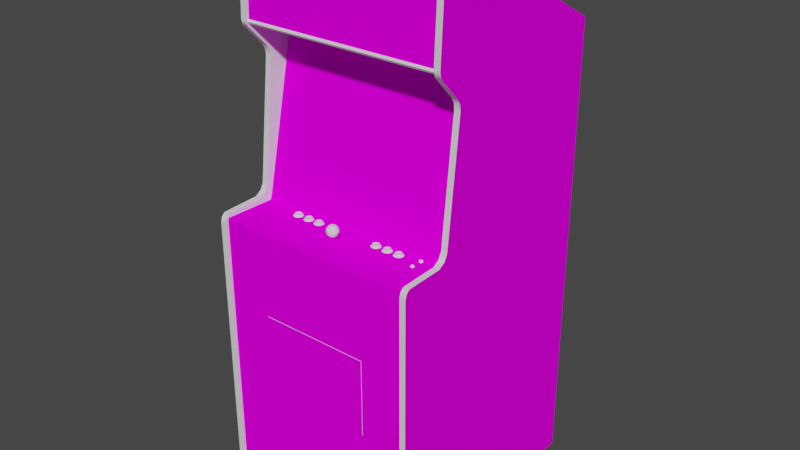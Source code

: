 # Source: bankp.blend  (saved by Blender 2.93.20; exported with 4.5.12 LTS)
import bpy
from mathutils import Matrix  # noqa: F401  (used for matrix-valued properties, if any)

bpy.ops.wm.read_factory_settings(use_empty=True)
scene = bpy.context.scene
scene.name = 'Scene'

# ---- images (referenced by path relative to the original .blend; pixels are not part of the script)
import os
ASSET_DIR = os.environ.get("B2B_ASSET_DIR", "")  # directory of the original .blend (textures are referenced by path, not embedded)
HERE = os.path.dirname(os.path.abspath(__file__))  # packed textures are extracted next to this script under _unpacked/

def load_image(name, relpath, width, height, colorspace="sRGB"):
    """Load a texture the original file referenced (path relative to the .blend, or extracted next to this script)."""
    p = next((c for c in (os.path.join(HERE, relpath), os.path.join(ASSET_DIR, relpath)) if relpath and os.path.exists(c)), "")
    if p:
        img = bpy.data.images.load(p, check_existing=True)
        img.name = name
    else:  # same state as the original file: an image datablock whose file is absent (Cycles renders it pink)
        img = bpy.data.images.new(name, width, height)
        img.source = "FILE"
        img.filepath = "//" + (relpath or name)
    img.colorspace_settings.name = colorspace
    return img
img_01bankpmarqueemap_tiff = load_image('01bankpmarqueemap.TIFF', '01bankpmarqueemap.TIFF', 1024, 1024, 'sRGB')
img_02bankpscreenmap_tiff = load_image('02bankpscreenmap.TIFF', '02bankpscreenmap.TIFF', 1024, 1024, 'sRGB')
img_bankpalphabezelmap_tiff = load_image('bankpalphabezelmap.TIFF', 'bankpalphabezelmap.TIFF', 1024, 1024, 'sRGB')
img_bankpsidemap_tiff = load_image('bankpsidemap.TIFF', 'bankpsidemap.TIFF', 1024, 1024, 'sRGB')
img_bankpcpoplusmap_tiff = load_image('bankpcpoplusmap.TIFF', 'bankpcpoplusmap.TIFF', 1024, 1024, 'sRGB')

# ---- materials (node trees are filled in below, after node groups)
mat_01bankpmarquee = bpy.data.materials.new('01bankpmarquee')
mat_01bankpmarquee.use_transparent_shadow = False
mat_01bankpmarquee.roughness = 0.8807
mat_01bankpmarquee.specular_intensity = 0.0
mat_02bankpscreen = bpy.data.materials.new('02bankpscreen')
mat_02bankpscreen.use_transparent_shadow = False
mat_02bankpscreen.roughness = 0.8807
mat_02bankpscreen.specular_intensity = 0.0
mat_bankpalphabezel = bpy.data.materials.new('bankpalphabezel')
mat_bankpalphabezel.use_transparent_shadow = False
mat_bankpalphabezel.roughness = 0.8807
mat_bankpalphabezel.specular_intensity = 0.0
mat_bankpshinyblack = bpy.data.materials.new('bankpshinyblack')
mat_bankpshinyblack.use_transparent_shadow = False
mat_bankpshinyblack.roughness = 0.8114
mat_bankpshinyblack.specular_intensity = 0.6745
mat_bankpside = bpy.data.materials.new('bankpside')
mat_bankpside.use_transparent_shadow = False
mat_bankpside.roughness = 0.8807
mat_bankpside.specular_intensity = 0.0
mat_bankpcpoplus = bpy.data.materials.new('bankpcpoplus')
mat_bankpcpoplus.use_transparent_shadow = False
mat_bankpcpoplus.roughness = 0.8807
mat_bankpcpoplus.specular_intensity = 0.0
mat_bankpshinyred = bpy.data.materials.new('bankpshinyred')
mat_bankpshinyred.use_transparent_shadow = False
mat_bankpshinyred.roughness = 0.7934
mat_bankpshinyred.specular_intensity = 0.6902

# ---- node groups
ng_auto_smooth = bpy.data.node_groups.new('Auto Smooth', 'GeometryNodeTree')
_s = ng_auto_smooth.interface.new_socket(name='Geometry', in_out='OUTPUT', socket_type='NodeSocketGeometry')
_s = ng_auto_smooth.interface.new_socket(name='Geometry', in_out='INPUT', socket_type='NodeSocketGeometry')
_s = ng_auto_smooth.interface.new_socket(name='Angle', in_out='INPUT', socket_type='NodeSocketFloat')
_s.subtype = 'ANGLE'
_s.min_value = 0.0
_s.max_value = 3.142
ng_auto_smooth.is_modifier = True
_N = ng_auto_smooth.nodes; _L = ng_auto_smooth.links
n0 = _N.new('NodeGroupOutput'); n0.name = 'Group Output'; n0.location = (480, -100)
n1 = _N.new('NodeGroupInput'); n1.name = 'Group Input'; n1.location = (-420, -300)
n2 = _N.new('NodeGroupInput'); n2.name = 'Group Input.001'; n2.location = (-60, -100)
n3 = _N.new('GeometryNodeSetShadeSmooth'); n3.name = 'Set Shade Smooth'; n3.location = (120, -100)
n3.domain = 'EDGE'
n4 = _N.new('GeometryNodeSetShadeSmooth'); n4.name = 'Set Shade Smooth.001'; n4.location = (300, -100)
n5 = _N.new('GeometryNodeInputMeshEdgeAngle'); n5.name = 'Edge Angle'; n5.location = (-420, -220)
n6 = _N.new('GeometryNodeInputEdgeSmooth'); n6.name = 'Is Edge Smooth'; n6.location = (-60, -160)
n7 = _N.new('GeometryNodeInputShadeSmooth'); n7.name = 'Is Face Smooth'; n7.location = (-240, -340)
n8 = _N.new('FunctionNodeBooleanMath'); n8.name = 'Boolean Math'; n8.location = (-60, -220)
n9 = _N.new('FunctionNodeCompare'); n9.name = 'Compare'; n9.location = (-240, -180)
n9.operation = 'LESS_EQUAL'
_L.new(n5.outputs[0], n9.inputs[0])
_L.new(n4.outputs[0], n0.inputs[0])
_L.new(n1.outputs[1], n9.inputs[1])
_L.new(n9.outputs[0], n8.inputs[0])
_L.new(n7.outputs[0], n8.inputs[1])
_L.new(n2.outputs[0], n3.inputs[0])
_L.new(n6.outputs[0], n3.inputs[1])
_L.new(n3.outputs[0], n4.inputs[0])
_L.new(n8.outputs[0], n3.inputs[2])
n0.is_active_output = True

# ---- material node trees
mat_01bankpmarquee.use_nodes = True; mat_01bankpmarquee.node_tree.nodes.clear()
_N = mat_01bankpmarquee.node_tree.nodes; _L = mat_01bankpmarquee.node_tree.links
n0 = _N.new('ShaderNodeBsdfPrincipled'); n0.name = 'Principled BSDF'; n0.location = (10, 300)
n0.distribution = 'GGX'
n0.subsurface_method = 'BURLEY'
n0.inputs[2].default_value = 0.8807
n0.inputs[3].default_value = 1.45
n0.inputs[13].default_value = 0.0
n0.inputs[27].default_value = (0.0, 0.0, 0.0, 1.0)
n0.inputs[28].default_value = 1.0
n1 = _N.new('ShaderNodeOutputMaterial'); n1.name = 'Material Output'; n1.location = (300, 300)
n2 = _N.new('ShaderNodeTexImage'); n2.name = 'Image Texture'; n2.location = (-300, 600)
n2.image = img_01bankpmarqueemap_tiff
_L.new(n0.outputs[0], n1.inputs[0])
_L.new(n2.outputs[0], n0.inputs[0])
n1.is_active_output = True
mat_02bankpscreen.use_nodes = True; mat_02bankpscreen.node_tree.nodes.clear()
_N = mat_02bankpscreen.node_tree.nodes; _L = mat_02bankpscreen.node_tree.links
n0 = _N.new('ShaderNodeBsdfPrincipled'); n0.name = 'Principled BSDF'; n0.location = (10, 300)
n0.distribution = 'GGX'
n0.subsurface_method = 'BURLEY'
n0.inputs[2].default_value = 0.8807
n0.inputs[3].default_value = 1.45
n0.inputs[13].default_value = 0.0
n0.inputs[27].default_value = (0.0, 0.0, 0.0, 1.0)
n0.inputs[28].default_value = 1.0
n1 = _N.new('ShaderNodeOutputMaterial'); n1.name = 'Material Output'; n1.location = (300, 300)
n2 = _N.new('ShaderNodeTexImage'); n2.name = 'Image Texture'; n2.location = (-300, 600)
n2.image = img_02bankpscreenmap_tiff
_L.new(n0.outputs[0], n1.inputs[0])
_L.new(n2.outputs[0], n0.inputs[0])
n1.is_active_output = True
mat_bankpalphabezel.use_nodes = True; mat_bankpalphabezel.node_tree.nodes.clear()
_N = mat_bankpalphabezel.node_tree.nodes; _L = mat_bankpalphabezel.node_tree.links
n0 = _N.new('ShaderNodeBsdfPrincipled'); n0.name = 'Principled BSDF'; n0.location = (10, 300)
n0.distribution = 'GGX'
n0.subsurface_method = 'BURLEY'
n0.inputs[2].default_value = 0.8807
n0.inputs[3].default_value = 1.45
n0.inputs[13].default_value = 0.0
n0.inputs[27].default_value = (0.0, 0.0, 0.0, 1.0)
n0.inputs[28].default_value = 1.0
n1 = _N.new('ShaderNodeOutputMaterial'); n1.name = 'Material Output'; n1.location = (300, 300)
n2 = _N.new('ShaderNodeTexImage'); n2.name = 'Image Texture'; n2.location = (-300, 600)
n2.image = img_bankpalphabezelmap_tiff
_L.new(n0.outputs[0], n1.inputs[0])
_L.new(n2.outputs[0], n0.inputs[0])
n1.is_active_output = True
mat_bankpshinyblack.use_nodes = True; mat_bankpshinyblack.node_tree.nodes.clear()
_N = mat_bankpshinyblack.node_tree.nodes; _L = mat_bankpshinyblack.node_tree.links
n0 = _N.new('ShaderNodeBsdfPrincipled'); n0.name = 'Principled BSDF'; n0.location = (10, 300)
n0.distribution = 'GGX'
n0.subsurface_method = 'BURLEY'
n0.inputs[2].default_value = 0.8114
n0.inputs[3].default_value = 1.45
n0.inputs[13].default_value = 0.6745
n0.inputs[27].default_value = (0.0, 0.0, 0.0, 1.0)
n0.inputs[28].default_value = 1.0
n1 = _N.new('ShaderNodeOutputMaterial'); n1.name = 'Material Output'; n1.location = (300, 300)
_L.new(n0.outputs[0], n1.inputs[0])
n1.is_active_output = True
mat_bankpside.use_nodes = True; mat_bankpside.node_tree.nodes.clear()
_N = mat_bankpside.node_tree.nodes; _L = mat_bankpside.node_tree.links
n0 = _N.new('ShaderNodeBsdfPrincipled'); n0.name = 'Principled BSDF'; n0.location = (10, 300)
n0.distribution = 'GGX'
n0.subsurface_method = 'BURLEY'
n0.inputs[2].default_value = 0.8807
n0.inputs[3].default_value = 1.45
n0.inputs[13].default_value = 0.0
n0.inputs[27].default_value = (0.0, 0.0, 0.0, 1.0)
n0.inputs[28].default_value = 1.0
n1 = _N.new('ShaderNodeOutputMaterial'); n1.name = 'Material Output'; n1.location = (300, 300)
n2 = _N.new('ShaderNodeTexImage'); n2.name = 'Image Texture'; n2.location = (-300, 600)
n2.image = img_bankpsidemap_tiff
_L.new(n0.outputs[0], n1.inputs[0])
_L.new(n2.outputs[0], n0.inputs[0])
n1.is_active_output = True
mat_bankpcpoplus.use_nodes = True; mat_bankpcpoplus.node_tree.nodes.clear()
_N = mat_bankpcpoplus.node_tree.nodes; _L = mat_bankpcpoplus.node_tree.links
n0 = _N.new('ShaderNodeBsdfPrincipled'); n0.name = 'Principled BSDF'; n0.location = (10, 300)
n0.distribution = 'GGX'
n0.subsurface_method = 'BURLEY'
n0.inputs[2].default_value = 0.8807
n0.inputs[3].default_value = 1.45
n0.inputs[13].default_value = 0.0
n0.inputs[27].default_value = (0.0, 0.0, 0.0, 1.0)
n0.inputs[28].default_value = 1.0
n1 = _N.new('ShaderNodeOutputMaterial'); n1.name = 'Material Output'; n1.location = (300, 300)
n2 = _N.new('ShaderNodeTexImage'); n2.name = 'Image Texture'; n2.location = (-300, 600)
n2.image = img_bankpcpoplusmap_tiff
_L.new(n0.outputs[0], n1.inputs[0])
_L.new(n2.outputs[0], n0.inputs[0])
n1.is_active_output = True
mat_bankpshinyred.use_nodes = True; mat_bankpshinyred.node_tree.nodes.clear()
_N = mat_bankpshinyred.node_tree.nodes; _L = mat_bankpshinyred.node_tree.links
n0 = _N.new('ShaderNodeBsdfPrincipled'); n0.name = 'Principled BSDF'; n0.location = (10, 300)
n0.distribution = 'GGX'
n0.subsurface_method = 'BURLEY'
n0.inputs[2].default_value = 0.7934
n0.inputs[3].default_value = 1.45
n0.inputs[13].default_value = 0.6902
n0.inputs[27].default_value = (0.0, 0.0, 0.0, 1.0)
n0.inputs[28].default_value = 1.0
n1 = _N.new('ShaderNodeOutputMaterial'); n1.name = 'Material Output'; n1.location = (300, 300)
_L.new(n0.outputs[0], n1.inputs[0])
n1.is_active_output = True

# ---- world
world_world = bpy.data.worlds.new('World'); scene.world = world_world
world_world.use_nodes = True; world_world.node_tree.nodes.clear()
_N = world_world.node_tree.nodes; _L = world_world.node_tree.links
n0 = _N.new('ShaderNodeOutputWorld'); n0.name = 'World Output'; n0.location = (300, 300)
n1 = _N.new('ShaderNodeBackground'); n1.name = 'Background'; n1.location = (10, 300)
n1.inputs[0].default_value = (0.05088, 0.05088, 0.05088, 1.0)
_L.new(n1.outputs[0], n0.inputs[0])
n0.is_active_output = True
world_world.color = (0.05088, 0.05088, 0.05088)
world_world.use_sun_shadow = False
world_world.sun_shadow_jitter_overblur = 0.0

# ---- meshes
me_bankp = bpy.data.meshes.new('bankp')
me_bankp.from_pydata([(-0.361, 0.4867, 0.04248), (0.3057, 0.4867, 0.04248), (0.3057, 0.7131, 0.03335), (-0.361, 0.7131, 0.03335), (-0.03069, 0.1157, -0.05723), (0.06826, 0.03573, -0.05989), (-0.1357, 0.196, -0.07207), (0.07701, 0.1952, -0.07207), (-0.02993, 0.2766, -0.09262), (-0.1262, 0.3489, -0.1292), (-0.1334, 0.1164, -0.06179), (0.07473, 0.2747, -0.0968), (-0.1327, 0.2747, -0.0968), (0.07473, 0.1157, -0.06179), (-0.2316, 0.1183, -0.07359), (-0.224, 0.04068, -0.06712), (-0.1277, 0.0365, -0.06027), (-0.02955, 0.1971, -0.0656), (0.3034, 0.449, -0.1185), (-0.3606, 0.449, -0.1185), (-0.3606, -0.05864, -0.006611), (0.3034, -0.05864, -0.006611), (0.3057, -1.028, -0.6049), (-0.361, -1.028, -0.6049), (-0.361, 0.4574, -0.6049), (0.3057, 0.4574, -0.6049), (0.3217, -1.03, -0.6128), (-0.358, -0.02706, 0.01013), (0.3057, -1.028, 0.173), (-0.361, -1.028, 0.173), (0.3217, -1.03, 0.1833), (0.3019, -0.09175, 0.1833), (-0.358, -1.03, 0.1833), (-0.3778, -0.09175, 0.1833), (-0.3778, -0.341, 0.1833), (0.3019, -1.03, 0.1833), (0.3019, -1.03, -0.6128), (0.3019, 0.4878, 0.05314), (-0.358, 0.7409, 0.03297), (-0.358, 0.4878, 0.05314), (0.3019, -0.06131, 0.0421), (-0.358, -0.07577, 0.1787), (0.3057, 0.4825, 0.03753), (-0.361, 0.4825, 0.03753), (-0.361, 0.4464, -0.1219), (0.3057, 0.4464, -0.1219), (-0.02955, 0.3508, -0.1276), (-0.02993, 0.3623, -0.1044), (-0.149, 0.3623, -0.1033), (-0.2712, 0.1982, -0.06598), (0.06864, 0.3497, -0.1288), (-0.358, 0.3995, -0.01917), (-0.03107, 0.03459, -0.05799), (0.09071, 0.03459, -0.03363), (0.1744, 0.1168, -0.07321), (-0.2712, 0.1153, -0.04847), (-0.361, 0.7078, -0.1619), (-0.361, 0.7192, 0.02916), (0.3057, 0.7192, 0.02916), (-0.2111, -0.6112, 0.1745), (-0.2111, -0.6112, 0.1106), (0.155, -0.3559, 0.1106), (0.3057, 0.7078, -0.1619), (0.3019, 0.3623, -0.03287), (0.3019, -0.02706, 0.01013), (0.155, -0.6112, 0.1745), (0.155, -0.6112, 0.1106), (-0.2111, -0.3559, 0.1745), (-0.2111, -0.3559, 0.1106), (-0.358, -0.06131, 0.0421), (-0.3778, -0.06131, 0.0421), (-0.3778, 0.3623, -0.03287), (-0.3778, -0.02706, 0.01013), (0.3019, 0.4764, -0.6128), (0.3019, 0.723, -0.1645), (-0.358, 0.723, -0.1645), (-0.358, 0.4764, -0.6128), (-0.3778, 0.4764, -0.6128), (-0.358, 0.3623, -0.03287), (-0.3778, 0.4703, 0.04857), (0.3217, 0.3623, -0.03287), (0.3019, 0.4703, 0.04857), (0.3019, 0.3995, -0.01917), (0.2361, -0.07767, 0.05656), (0.2315, -0.07767, 0.05466), (0.2315, -0.08681, 0.05466), (0.2426, -0.08681, 0.05009), (0.2407, -0.08681, 0.04591), (-0.358, -1.03, -0.6128), (0.3217, -0.09175, 0.1833), (-0.2712, 0.03459, -0.03021), (-0.3778, -0.06549, 0.1673), (-0.358, -0.09175, 0.1833), (-0.3778, 0.4878, 0.05314), (-0.3778, 0.723, -0.1645), (0.1664, 0.3436, -0.1333), (0.1741, 0.2679, -0.1063), (0.3019, 0.731, 0.04096), (0.3217, 0.4703, 0.04857), (-0.1559, 0.5065, 0.0166), (-0.1559, 0.4802, -0.1048), (0.09984, 0.4521, -0.09871), (-0.1559, 0.4779, 0.02269), (0.09984, 0.4802, -0.1048), (0.09984, 0.5065, 0.0166), (0.09984, 0.4779, 0.02269), (0.2296, -0.07767, 0.01318), (0.2315, -0.07767, 0.008611), (0.2315, -0.08681, 0.008611), (0.2426, -0.08681, 0.01318), (0.2407, -0.08681, 0.008611), (0.3217, 0.731, 0.04096), (0.2407, -0.07767, 0.01774), (0.2407, -0.08681, 0.01774), (0.2315, -0.08681, 0.01774), (0.2361, -0.08681, 0.01965), (0.2361, -0.07767, 0.044), (0.2315, -0.08681, 0.04591), (0.2296, -0.08681, 0.05009), (0.3038, 0.7131, 0.0284), (0.3038, 0.7105, 0.03601), (-0.3637, 0.7105, 0.03601), (0.3038, 0.7169, 0.04058), (0.3038, 0.7234, 0.03601), (-0.3637, 0.7234, 0.03601), (-0.3637, 0.4768, 0.04476), (-0.3637, 0.4791, 0.03715), (0.3038, 0.4791, 0.03715), (-0.3637, 0.4871, 0.03715), (-0.3637, 0.4897, 0.04476), (0.3038, 0.4897, 0.04476), (-0.3637, 0.7131, 0.0284), (0.3038, 0.4768, 0.04476), (0.3038, 0.4833, 0.04933), (-0.3637, 0.4833, 0.04933), (0.2361, -0.08681, 0.006709), (0.2361, -0.08681, 0.05656), (-0.3778, -1.03, -0.6128), (0.3019, -0.04761, 0.02079), (-0.3778, -0.04761, 0.02079), (0.3038, 0.4871, 0.03715), (-0.358, -0.04761, 0.02079), (-0.2712, 0.282, -0.08463), (-0.2309, 0.2686, -0.1063), (-0.358, -0.06549, 0.1673), (-0.2331, 0.194, -0.08577), (0.2315, -0.07767, 0.04591), (0.2315, -0.07767, 0.01774), (0.2407, -0.07767, 0.008611), (0.2407, -0.07767, 0.04591), (0.2426, -0.07767, 0.05009), (0.2407, -0.07767, 0.05466), (0.2407, -0.08681, 0.05466), (-0.3637, 0.7169, 0.04058), (-0.2225, 0.3428, -0.1333), (-0.2712, 0.3623, -0.1014), (0.3019, -0.07577, 0.1787), (0.3019, -0.06549, 0.1673), (0.2144, 0.03459, -0.03363), (0.3019, 0.7409, 0.03297), (0.1752, 0.1921, -0.08615), (0.09109, 0.3623, -0.1052), (-0.1509, 0.03459, -0.03211), (-0.3778, 0.3832, -0.03021), (-0.358, 0.4703, 0.04857), (-0.358, 0.731, 0.04096), (-0.3637, 0.7207, 0.0284), (0.3038, 0.7207, 0.0284), (0.3217, 0.3832, -0.03021), (0.2144, 0.3623, -0.1048), (0.2296, -0.08681, 0.01318), (-0.358, 0.3832, -0.03021), (0.2148, 0.2801, -0.08805), (0.1668, 0.03878, -0.06636), (0.3019, 0.3832, -0.03021), (0.2296, -0.07767, 0.05009), (0.2361, -0.07767, 0.01965), (0.2426, -0.07767, 0.01318), (0.2361, -0.07767, 0.006709), (0.2361, -0.08681, 0.044), (0.2148, 0.113, -0.05152), (0.2148, 0.1956, -0.06902), (-0.03183, 0.03459, -0.03249), (0.3217, 0.4764, -0.6128), (0.3217, -0.341, -0.6128), (0.3217, -0.341, 0.1833), (-0.3778, -1.03, 0.1833), (0.3217, -0.02706, 0.01013), (-0.3778, -0.341, -0.6128), (0.3217, -0.04761, 0.02079), (0.3217, 0.7409, 0.03297), (0.3217, 0.4878, 0.05314), (-0.3778, 0.7409, 0.03297), (0.3217, -0.06131, 0.0421), (0.3217, -0.07577, 0.1787), (-0.3778, -0.07577, 0.1787), (0.3217, 0.723, -0.1645), (-0.3778, 0.3995, -0.01917), (0.3217, 0.3995, -0.01917), (0.3217, -0.06549, 0.1673), (-0.3778, 0.731, 0.04096), (0.3034, -0.0811, 0.001), (-0.3591, -0.0811, 0.001), (-0.3591, -0.07729, 0.1692), (0.3034, -0.07387, -0.002044), (-0.3591, -0.07387, -0.002044), (0.3034, -0.07729, 0.1692), (-0.3591, -0.08414, 0.173), (-0.3591, -0.05712, -0.007753), (0.3034, -0.08414, 0.173), (-0.3591, -0.1682, 0.173), (-0.3591, -0.3433, 0.173), (0.155, -0.3559, 0.1745), (0.3034, -0.1682, 0.173), (-0.1559, 0.4521, -0.09871), (0.3034, -0.05712, -0.007753), (-0.03221, -0.1104, 0.08244), (-0.02688, -0.1104, 0.08434), (-0.02688, -0.05446, 0.08434), (-0.02346, -0.1104, 0.07978), (-0.02688, -0.1104, 0.07521), (-0.02688, -0.05446, 0.07521), (-0.02346, -0.05446, 0.07978), (-0.03221, -0.05446, 0.08244), (-0.03221, -0.05446, 0.07711), (-0.03221, -0.1104, 0.07711), (0.3034, -0.3433, 0.173), (-0.02764, -0.04685, 0.09995), (-0.03297, -0.03657, 0.09614), (-0.03944, -0.04685, 0.09614), (-0.008615, -0.04685, 0.07369), (-0.0109, -0.0575, 0.07978), (-0.01318, -0.05598, 0.06912), (-0.2175, -0.07729, 0.02307), (-0.03944, -0.04685, 0.06341), (-0.0421, -0.03809, 0.06912), (-0.03297, -0.03657, 0.06341), (-0.03107, -0.06397, 0.08967), (-0.04172, -0.0575, 0.08967), (-0.0383, -0.06397, 0.07978), (0.1158, -0.07311, 0.02954), (0.1246, -0.07729, 0.02307), (-0.0246, -0.02972, 0.08967), (-0.02232, -0.03809, 0.0969), (-0.0246, -0.02972, 0.06988), (-0.01394, -0.03657, 0.06988), (-0.02232, -0.03809, 0.06265), (-0.1757, -0.07729, 0.02307), (-0.189, -0.0811, 0.01356), (-0.192, -0.08072, 0.02345), (-0.1894, -0.07767, 0.02307), (-0.1353, -0.07729, 0.02307), (0.1653, -0.07729, 0.02307), (0.1741, -0.07311, 0.02954), (0.1763, -0.07311, 0.02307), (0.08348, -0.07729, 0.02307), (-0.01585, -0.04685, 0.06341), (-0.04172, -0.0575, 0.06988), (-0.03335, -0.05598, 0.0969), (-0.0227, -0.0575, 0.09614), (-0.008615, -0.04685, 0.08586), (0.07473, -0.07311, 0.02954), (0.1706, -0.08034, 0.03868), (0.1786, -0.08034, 0.03297), (0.1767, -0.07729, 0.03144), (0.1546, -0.07311, 0.02307), (0.1546, -0.07729, 0.02307), (0.1333, -0.07311, 0.02954), (-0.1646, -0.07767, 0.01508), (-0.1624, -0.0811, 0.01356), (-0.1723, -0.07272, 0.03335), (-0.0421, -0.03809, 0.09043), (-0.04667, -0.04685, 0.08586), (-0.04553, -0.05598, 0.07978), (0.1212, -0.07272, 0.03335), (0.128, -0.07272, 0.03335), (0.1113, -0.08034, 0.03297), (0.1196, -0.08034, 0.03868), (0.1204, -0.07729, 0.03639), (0.1699, -0.07805, 0.01013), (0.1767, -0.07767, 0.01508), (0.1786, -0.0811, 0.01356), (0.1516, -0.07767, 0.02307), (0.1543, -0.07767, 0.01508), (0.1524, -0.0811, 0.01356), (0.08767, -0.07805, 0.01013), (0.09452, -0.07767, 0.01508), (0.09642, -0.0811, 0.01356), (0.06978, -0.07767, 0.02307), (0.07206, -0.07767, 0.01508), (0.07016, -0.0811, 0.01356), (-0.2282, -0.07311, 0.02307), (-0.2042, -0.08034, 0.03297), (-0.2012, -0.08072, 0.02345), (-0.2035, -0.07767, 0.02307), (-0.122, -0.08034, 0.03297), (-0.119, -0.08072, 0.02345), (-0.1213, -0.07767, 0.02307), (-0.1395, -0.07805, 0.01013), (-0.01737, -0.02972, 0.07978), (-0.04477, -0.03657, 0.07978), (0.1109, -0.07767, 0.02307), (0.1132, -0.07767, 0.01508), (0.1113, -0.0811, 0.01356), (0.1295, -0.0811, 0.00785), (0.1196, -0.0811, 0.00785), (0.1204, -0.07805, 0.01013), (0.07016, -0.08034, 0.03297), (0.07815, -0.08034, 0.03868), (0.07929, -0.07729, 0.03639), (-0.1403, -0.08034, 0.03868), (-0.13, -0.08034, 0.03868), (-0.1308, -0.07729, 0.03639), (-0.1239, -0.07729, 0.03144), (-0.1799, -0.07805, 0.01013), (-0.1707, -0.0811, 0.00785), (-0.1863, -0.07311, 0.02307), (-0.009757, -0.03809, 0.07978), (0.1524, -0.08034, 0.03297), (0.1604, -0.08034, 0.03868), (0.1611, -0.07729, 0.03639), (0.1611, -0.07805, 0.01013), (0.1706, -0.0811, 0.00785), (0.07929, -0.07805, 0.01013), (0.07244, -0.07311, 0.02307), (-0.2305, -0.08034, 0.03297), (-0.2225, -0.08034, 0.03868), (-0.2217, -0.07729, 0.03639), (-0.03107, -0.06397, 0.06988), (-0.0227, -0.0575, 0.06341), (-0.01927, -0.06397, 0.07369), (0.1288, -0.07805, 0.01013), (0.1356, -0.07767, 0.01508), (0.1379, -0.0811, 0.01356), (-0.1243, -0.07311, 0.02307), (-0.1239, -0.07767, 0.01508), (-0.122, -0.0811, 0.01356), (-0.2088, -0.07311, 0.02954), (-0.2065, -0.07311, 0.02307), (-0.2061, -0.07767, 0.01508), (-0.2042, -0.0811, 0.01356), (-0.1395, -0.07729, 0.03639), (-0.1464, -0.07729, 0.03144), (-0.1483, -0.08034, 0.03297), (-0.1483, -0.0811, 0.01356), (-0.1513, -0.08072, 0.02345), (-0.149, -0.07767, 0.02307), (-0.1464, -0.07767, 0.01508), (-0.13, -0.0811, 0.00785), (-0.1403, -0.0811, 0.00785), (0.1699, -0.07729, 0.03639), (0.07815, -0.0811, 0.00785), (0.1604, -0.0811, 0.00785), (0.1082, -0.08072, 0.02345), (-0.1806, -0.0811, 0.00785), (0.1295, -0.08034, 0.03868), (0.1379, -0.08034, 0.03297), (0.1356, -0.07729, 0.03144), (0.1288, -0.07729, 0.03639), (-0.1593, -0.08072, 0.02345), (-0.162, -0.07767, 0.02307), (-0.1646, -0.07729, 0.03144), (-0.1624, -0.08034, 0.03297), (0.1817, -0.08072, 0.02345), (0.1794, -0.07767, 0.02307), (-0.1707, -0.08034, 0.03868), (-0.1715, -0.07729, 0.03639), (-0.1799, -0.07729, 0.03639), (-0.1806, -0.08034, 0.03868), (0.09984, -0.08072, 0.02345), (0.09718, -0.07767, 0.02307), (0.09452, -0.07729, 0.03144), (0.09642, -0.08034, 0.03297), (0.1409, -0.08072, 0.02345), (0.1383, -0.07767, 0.02307), (-0.189, -0.08034, 0.03297), (-0.1867, -0.07729, 0.03144), (-0.2305, -0.0811, 0.01356), (-0.2339, -0.08072, 0.02345), (-0.2312, -0.07767, 0.02307), (-0.2286, -0.07767, 0.01508), (-0.2217, -0.07805, 0.01013), (-0.2225, -0.0811, 0.00785), (0.2361, -0.07539, 0.05504), (0.2327, -0.07539, 0.05352), (0.2327, -0.08452, 0.05352), (0.2391, -0.07539, 0.04705), (0.2391, -0.08452, 0.04705), (0.2407, -0.07539, 0.01318), (0.2407, -0.08452, 0.01318), (0.2315, -0.07539, 0.01318), (0.2327, -0.07539, 0.009753), (0.2327, -0.08452, 0.009753), (0.2315, -0.08452, 0.01318), (0.2327, -0.08452, 0.0166), (0.2327, -0.07539, 0.0166), (0.2391, -0.08452, 0.0166), (0.2407, -0.08452, 0.05009), (0.2315, -0.08452, 0.05009), (-0.2122, -0.0811, 0.00785), (-0.2286, -0.07729, 0.03144), (-0.02764, -0.06702, 0.07978), (-0.01927, -0.06397, 0.08586), (0.08843, -0.08034, 0.03868), (0.08767, -0.07729, 0.03639), (-0.02764, -0.04685, 0.05961), (-0.03335, -0.05598, 0.06265), (-0.0364, -0.02972, 0.07369), (-0.02764, -0.02706, 0.07978), (0.07206, -0.07729, 0.03144), (0.06712, -0.08072, 0.02345), (0.1543, -0.07729, 0.03144), (0.1489, -0.08072, 0.02345), (0.1132, -0.07729, 0.03144), (0.1139, -0.07311, 0.02307), (-0.1319, -0.07272, 0.03335), (-0.1384, -0.07273, 0.03335), (-0.1384, -0.07691, 0.03335), (-0.1867, -0.07767, 0.01508), (-0.1844, -0.07349, 0.0166), (-0.1791, -0.07767, 0.0128), (-0.01585, -0.04685, 0.09614), (-0.01394, -0.03657, 0.08967), (-0.01318, -0.05598, 0.09043), (0.1687, -0.07691, 0.03335), (-0.04667, -0.04685, 0.07369), (-0.0364, -0.02972, 0.08586), (-0.2061, -0.07729, 0.03144), (-0.213, -0.07729, 0.03639), (-0.2122, -0.08034, 0.03868), (0.1352, -0.07311, 0.02307), (-0.165, -0.07311, 0.02307), (-0.1669, -0.07311, 0.02954), (-0.1723, -0.07691, 0.03335), (-0.2263, -0.07311, 0.02954), (-0.2263, -0.07729, 0.01698), (-0.1791, -0.07272, 0.03335), (-0.2141, -0.07272, 0.03335), (-0.1437, -0.07691, 0.02954), (-0.146, -0.07311, 0.02307), (0.1569, -0.07349, 0.0166), (0.1623, -0.07349, 0.0128), (0.07473, -0.07729, 0.01698), (-0.1437, -0.07349, 0.0166), (0.2361, -0.07539, 0.01774), (0.2361, -0.08452, 0.01774), (0.2391, -0.07539, 0.0166), (0.09414, -0.07311, 0.02307), (0.09223, -0.07311, 0.02954), (0.08653, -0.07272, 0.03335), (0.08653, -0.07691, 0.03335), (0.1741, -0.07349, 0.0166), (0.1212, -0.07349, 0.0128), (0.1158, -0.07349, 0.0166), (0.1333, -0.07349, 0.0166), (-0.1266, -0.07349, 0.0166), (-0.1319, -0.07349, 0.0128), (0.07473, -0.07349, 0.0166), (0.08653, -0.07349, 0.0128), (-0.2263, -0.07349, 0.0166), (-0.2088, -0.07349, 0.0166), (-0.1723, -0.07349, 0.0128), (0.08006, -0.07691, 0.03335), (-0.1266, -0.07729, 0.01698), (-0.1669, -0.07349, 0.0166), (-0.1669, -0.07729, 0.01698), (0.09223, -0.07349, 0.0166), (-0.2141, -0.07349, 0.0128), (-0.2088, -0.07729, 0.01698), (0.1687, -0.07349, 0.0128), (0.1741, -0.07729, 0.01698), (0.128, -0.07349, 0.0128), (0.1158, -0.07691, 0.02954), (-0.1266, -0.07311, 0.02954), (0.2391, -0.07539, 0.05352), (0.2407, -0.07539, 0.05009), (0.2391, -0.08452, 0.05352), (0.2327, -0.07539, 0.04705), (0.2327, -0.08452, 0.04705), (0.2361, -0.08452, 0.05504), (0.1741, -0.07691, 0.02954), (-0.1243, -0.07729, 0.02307), (0.128, -0.07767, 0.0128), (0.1687, -0.07767, 0.0128), (0.08653, -0.07767, 0.0128), (-0.1319, -0.07767, 0.0128), (-0.2141, -0.07767, 0.0128), (-0.1723, -0.07767, 0.0128), (0.08843, -0.0811, 0.00785), (0.2391, -0.08452, 0.009753), (0.2361, -0.08452, 0.008611), (0.1569, -0.07311, 0.02954), (0.08006, -0.07272, 0.03335), (0.2391, -0.07539, 0.009753), (-0.2206, -0.07273, 0.03335), (-0.1437, -0.07311, 0.02954), (-0.1844, -0.07311, 0.02954), (0.1623, -0.07272, 0.03335), (0.1687, -0.07272, 0.03335), (-0.1384, -0.07349, 0.0128), (0.08006, -0.07349, 0.0128), (-0.1791, -0.07349, 0.0128), (-0.2206, -0.07349, 0.0128), (0.1352, -0.07729, 0.02307), (0.1333, -0.07691, 0.02954), (-0.2206, -0.07691, 0.03335), (-0.2263, -0.07691, 0.02954), (0.128, -0.07691, 0.03335), (0.1212, -0.07691, 0.03335), (-0.1844, -0.07691, 0.02954), (-0.1863, -0.07729, 0.02307), (0.1569, -0.07729, 0.01698), (0.1623, -0.07767, 0.0128), (-0.1844, -0.07729, 0.01698), (0.1333, -0.07729, 0.01698), (0.1763, -0.07729, 0.02307), (-0.165, -0.07729, 0.02307), (-0.1669, -0.07691, 0.02954), (-0.2088, -0.07691, 0.02954), (-0.2141, -0.07691, 0.03335), (0.09223, -0.07729, 0.01698), (0.07244, -0.07729, 0.02307), (0.08006, -0.07767, 0.0128), (0.1212, -0.07767, 0.0128), (-0.1791, -0.07691, 0.03335), (-0.1266, -0.07691, 0.02954), (-0.2282, -0.07729, 0.02307), (-0.1437, -0.07729, 0.01698), (-0.1384, -0.07767, 0.0128), (0.1139, -0.07729, 0.02307), (-0.1715, -0.07805, 0.01013), (-0.2065, -0.07729, 0.02307), (0.07473, -0.07691, 0.02954), (0.1623, -0.07691, 0.03335), (-0.2206, -0.07767, 0.0128), (-0.146, -0.07729, 0.02307), (-0.1308, -0.07805, 0.01013), (0.1158, -0.07729, 0.01698), (0.09223, -0.07691, 0.02954), (0.1569, -0.07691, 0.02954), (-0.1319, -0.07691, 0.03335), (0.09414, -0.07729, 0.02307), (-0.213, -0.07805, 0.01013), (0.2361, -0.07539, 0.008611), (0.2315, -0.07539, 0.05009), (0.2361, -0.07539, 0.04553), (0.2361, -0.08452, 0.04553)], [], [(445, 396, 446, 444), (145, 14, 10, 6), (6, 12, 143, 145), (454, 430, 503, 514), (10, 16, 52, 4), (17, 4, 13, 7), (7, 13, 54, 160), (345, 343, 342, 346), (16, 10, 14, 15), (17, 8, 12, 6), (160, 96, 11, 7), (11, 50, 46, 8), (309, 409, 307, 308), (154, 155, 142, 143), (4, 17, 6, 10), (534, 435, 459, 502), (455, 334, 481, 463), (449, 492, 462, 450), (493, 391, 395, 446), (64, 74, 35), (76, 32, 88), (183, 184, 36), (184, 26, 36), (538, 450, 404, 371), (76, 27, 32), (76, 78, 27), (214, 101, 105, 102), (64, 63, 74), (76, 137, 188), (30, 185, 31), (32, 33, 34), (388, 446, 396, 389), (389, 489, 493, 388), (37, 97, 74), (76, 38, 39), (40, 35, 31), (69, 41, 32), (275, 274, 508, 507), (508, 472, 413, 278), (172, 96, 160, 181), (145, 49, 55, 14), (16, 162, 182, 52), (76, 39, 51), (82, 81, 74), (528, 485, 536, 298), (249, 375, 376, 250), (96, 172, 169, 95), (53, 5, 52, 182), (76, 75, 38), (107, 178, 135, 108), (110, 135, 178, 148), (452, 471, 482, 523), (217, 219, 222, 218), (37, 81, 98, 191), (91, 195, 41, 144), (59, 67, 68, 60), (502, 467, 486, 534), (80, 168, 174, 63), (40, 157, 199, 193), (89, 194, 156, 31), (100, 103, 101, 214), (76, 188, 77), (61, 68, 67, 212), (27, 78, 71, 72), (391, 543, 490, 392), (120, 122, 153, 121), (32, 34, 186), (34, 188, 137, 186), (30, 31, 35), (185, 89, 31), (32, 92, 33), (133, 130, 129, 134), (23, 22, 28, 29), (319, 262, 350, 320), (198, 98, 81, 82), (105, 101, 103, 104), (111, 190, 159, 97), (392, 393, 390, 391), (226, 211, 29, 28), (121, 131, 119, 120), (152, 86, 150, 151), (148, 177, 109, 110), (51, 164, 79, 197), (149, 150, 86, 87), (173, 5, 53), (154, 9, 48), (183, 36, 73), (203, 206, 201, 202), (475, 474, 476, 397), (441, 469, 483, 512), (116, 149, 87, 179), (501, 461, 487, 420), (211, 226, 213, 210), (39, 165, 200, 93), (202, 201, 204, 205), (76, 88, 137), (24, 25, 22, 23), (40, 138, 35), (147, 106, 170, 114), (141, 69, 32), (351, 290, 289, 323), (278, 413, 276, 277), (69, 144, 41), (82, 174, 168, 198), (212, 65, 66, 61), (54, 180, 181, 160), (477, 384, 474, 386), (130, 140, 128, 129), (193, 189, 138, 40), (84, 175, 118, 85), (157, 156, 194, 199), (124, 153, 122, 123), (156, 157, 40), (44, 45, 42, 43), (27, 141, 32), (207, 209, 206, 203), (97, 159, 74), (498, 497, 533, 424), (161, 50, 95), (162, 16, 15), (138, 64, 35), (108, 170, 106, 107), (60, 66, 65, 59), (131, 166, 167, 119), (63, 174, 74), (39, 164, 51), (126, 128, 140, 127), (499, 456, 485, 528), (38, 165, 39), (187, 80, 63, 64), (92, 41, 195, 33), (156, 40, 31), (76, 171, 78), (95, 169, 161), (15, 90, 162), (85, 136, 83, 84), (134, 125, 132, 133), (38, 75, 94, 192), (81, 37, 74), (76, 51, 171), (165, 38, 192, 200), (191, 111, 97, 37), (53, 158, 173), (41, 92, 32), (174, 82, 74), (48, 155, 154), (146, 175, 84), (147, 176, 112), (197, 163, 171, 51), (177, 148, 112), (107, 106, 147), (150, 149, 151), (149, 116, 146), (148, 178, 107), (77, 94, 75, 76), (175, 146, 117, 118), (64, 138, 189, 187), (84, 83, 151), (183, 185, 184), (77, 188, 34), (500, 458, 484, 522), (270, 436, 524, 433), (72, 71, 77), (183, 80, 187), (183, 189, 185), (139, 77, 34), (183, 190, 191), (163, 192, 77), (193, 194, 185), (195, 70, 34), (183, 196, 190), (197, 93, 192), (183, 191, 198), (192, 94, 77), (70, 139, 34), (189, 193, 185), (193, 199, 194), (183, 187, 189), (195, 91, 70), (93, 200, 192), (139, 72, 77), (71, 163, 77), (191, 98, 198), (190, 111, 191), (183, 168, 80), (195, 34, 33), (197, 79, 93), (183, 198, 168), (194, 89, 185), (163, 197, 192), (221, 222, 219, 220), (141, 27, 72, 139), (20, 21, 18, 19), (58, 62, 56, 57), (74, 159, 190, 196), (210, 213, 209, 207), (535, 438, 495, 439), (70, 91, 144, 69), (104, 99, 102, 105), (148, 107, 147, 112), (69, 141, 139, 70), (26, 30, 35, 36), (112, 176, 115, 113), (204, 215, 208, 205), (406, 234, 236, 405), (402, 423, 259, 237), (494, 437, 233), (234, 235, 236), (423, 260, 422, 421), (414, 240, 241), (242, 228, 243), (239, 257, 406, 328), (247, 432, 431), (367, 376, 375, 368), (416, 415, 251), (252, 253, 254), (255, 448, 447), (258, 227, 228, 229), (259, 423, 421, 227), (227, 258, 259), (494, 434, 506, 505), (439, 495, 251), (90, 15, 14, 55), (518, 531, 338, 337), (241, 267, 430), (410, 307, 409, 288), (436, 270, 247), (235, 234, 257, 425), (239, 238, 273), (274, 275, 241), (173, 158, 180, 54), (305, 303, 302, 306), (379, 380, 377, 378), (281, 322, 279, 280), (303, 353, 301, 302), (291, 434, 233), (263, 363, 364, 264), (520, 484, 458, 466), (294, 427, 292, 293), (408, 299, 244), (272, 271, 300), (309, 404, 450, 462), (315, 354, 314, 530), (449, 448, 255), (50, 11, 96, 95), (322, 352, 321, 279), (336, 348, 536, 335), (316, 496, 247), (317, 260, 230), (371, 404, 403, 372), (277, 355, 358, 278), (265, 491, 252), (346, 347, 344, 345), (324, 261, 255), (521, 532, 261, 324), (429, 292, 427, 428), (242, 243, 422, 299), (401, 328, 330), (354, 248, 418, 314), (251, 473, 334), (349, 344, 347, 298), (233, 337, 338), (352, 284, 283, 321), (311, 295, 313, 312), (293, 340, 339, 294), (306, 331, 304, 305), (498, 253, 252), (361, 366, 365, 362), (368, 365, 366, 367), (250, 418, 248, 249), (13, 5, 173, 54), (296, 336, 335, 297), (12, 9, 154, 143), (367, 366, 433, 524), (399, 382, 381, 542), (284, 412, 282, 283), (378, 325, 400, 379), (268, 360, 359, 269), (362, 359, 360, 361), (357, 358, 355, 356), (356, 373, 374, 357), (480, 424, 350, 264), (340, 399, 542, 339), (474, 383, 479, 476), (543, 493, 489, 490), (30, 26, 184, 185), (395, 390, 393, 394), (384, 544, 398, 385), (218, 223, 216, 217), (225, 216, 223, 224), (478, 398, 544, 477), (333, 304, 331, 332), (237, 259, 258), (401, 330, 402), (264, 350, 262, 263), (488, 351, 323, 285), (256, 246, 245), (405, 329, 406), (272, 238, 229, 271), (408, 244, 407), (538, 541, 447, 448), (327, 400, 325, 326), (505, 519, 437, 494), (465, 487, 461, 464), (421, 422, 243), (256, 232, 329, 405), (407, 235, 300, 426), (260, 317, 422), (408, 242, 299), (401, 239, 328), (234, 406, 257), (436, 496, 509, 524), (8, 17, 7, 11), (425, 257, 273), (426, 300, 271), (244, 236, 235, 407), (320, 411, 318, 319), (416, 495, 438, 417), (93, 79, 164, 39), (504, 503, 430, 267), (78, 171, 163, 71), (529, 472, 240, 414), (517, 516, 431, 432), (492, 261, 532, 462), (214, 102, 99, 100), (267, 275, 507, 504), (525, 481, 334, 473), (460, 338, 531, 468), (523, 537, 453, 452), (439, 443, 527, 535), (463, 485, 456, 455), (451, 254, 515, 470), (467, 460, 468, 486), (464, 431, 516, 465), (143, 142, 49, 145), (387, 546, 545, 386), (123, 167, 166, 124), (496, 316, 510, 509), (526, 506, 434, 291), (330, 232, 231, 402), (441, 440, 252), (252, 451, 469), (452, 453, 241), (241, 454, 471), (499, 443, 251), (251, 455, 456), (500, 457, 255), (255, 466, 458), (502, 459, 233), (233, 460, 467), (501, 419, 247), (247, 464, 461), (394, 445, 444, 395), (127, 132, 125, 126), (473, 415, 540, 525), (420, 513, 419, 501), (74, 73, 36, 35), (512, 511, 440, 441), (514, 482, 471, 454), (280, 364, 363, 281), (522, 442, 457, 500), (528, 527, 443, 499), (8, 46, 9, 12), (337, 437, 519, 518), (266, 539, 491, 265), (497, 491, 539, 533), (244, 246, 236), (329, 232, 330, 328), (273, 272, 300, 425), (239, 273, 257), (256, 245, 230, 232), (230, 245, 317), (260, 231, 232, 230), (299, 245, 246, 244), (480, 515, 254, 253), (298, 536, 348, 349), (146, 116, 179, 117), (149, 146, 84, 151), (113, 109, 177, 112), (385, 479, 383, 384), (450, 538, 448, 449), (432, 270, 433, 517), (287, 488, 285, 286), (312, 341, 310, 311), (326, 429, 428, 327), (212, 67, 59, 65), (353, 276, 413, 301), (297, 313, 295, 296), (269, 315, 530, 268), (332, 374, 373, 333), (414, 453, 537, 529), (424, 480, 253, 498), (343, 310, 341, 342), (382, 377, 380, 381), (274, 240, 472, 508), (412, 318, 411, 282), (372, 369, 370, 371), (324, 457, 442, 521), (4, 52, 5, 13), (291, 459, 435, 526), (265, 440, 511, 266), (316, 419, 513, 510), (466, 447, 541, 520), (56, 62, 25, 24), (386, 475, 397, 387), (186, 137, 88, 32), (220, 225, 224, 221), (176, 147, 114, 115), (470, 483, 469, 451), (196, 183, 73, 74), (227, 243, 228), (243, 227, 421), (272, 273, 238), (401, 402, 237), (401, 237, 239), (425, 300, 235), (402, 231, 423), (260, 423, 231), (299, 422, 317), (299, 317, 245), (229, 238, 258), (408, 426, 242), (408, 407, 426), (229, 228, 271), (237, 258, 238, 239), (328, 406, 329), (405, 236, 246), (246, 256, 405), (151, 83, 136, 152), (491, 497, 252), (261, 492, 255), (391, 390, 395), (434, 494, 233), (233, 338, 460), (252, 254, 451), (443, 439, 251), (457, 324, 255), (275, 267, 241), (415, 473, 251), (419, 316, 247), (255, 447, 466), (247, 431, 464), (453, 414, 241), (459, 291, 233), (495, 416, 251), (240, 274, 241), (440, 265, 252), (241, 430, 454), (270, 432, 247), (496, 436, 247), (437, 337, 233), (251, 334, 455), (497, 498, 252), (492, 449, 255), (251, 456, 499), (255, 458, 500), (247, 461, 501), (241, 471, 452), (233, 467, 502), (252, 469, 441), (371, 370, 541, 538), (297, 335, 463, 481), (420, 487, 530, 314), (357, 374, 503, 504), (286, 285, 484, 520), (409, 309, 462, 532), (361, 360, 516, 517), (374, 332, 514, 503), (298, 347, 527, 528), (426, 271, 228, 242), (331, 306, 523, 482), (520, 541, 370, 286), (428, 427, 518, 519), (468, 531, 294, 339), (506, 526, 379, 400), (283, 282, 266, 511), (533, 539, 411, 320), (531, 518, 427, 294), (525, 540, 312, 313), (250, 376, 509, 510), (435, 534, 381, 380), (48, 9, 46, 47), (537, 523, 306, 302), (442, 522, 323, 289), (321, 283, 511, 512), (364, 280, 470, 515), (483, 470, 280, 279), (268, 530, 487, 465), (278, 358, 507, 508), (515, 480, 264, 364), (539, 266, 282, 411), (342, 341, 417, 438), (308, 403, 404, 309), (335, 536, 485, 463), (534, 486, 542, 381), (521, 442, 289, 288), (513, 420, 314, 418), (510, 513, 418, 250), (504, 507, 358, 357), (347, 346, 535, 527), (313, 297, 481, 525), (540, 417, 341, 312), (529, 537, 302, 301), (532, 521, 288, 409), (438, 535, 346, 342), (524, 509, 376, 367), (285, 323, 522, 484), (482, 514, 332, 331), (286, 370, 369, 287), (519, 505, 327, 428), (290, 410, 288, 289), (512, 483, 279, 321), (517, 433, 366, 361), (339, 542, 486, 468), (526, 435, 380, 379), (465, 516, 360, 268), (472, 529, 301, 413), (320, 350, 424, 533), (50, 161, 47, 46), (400, 327, 505, 506), (384, 383, 474), (395, 444, 446), (477, 545, 546, 478), (493, 543, 391), (475, 386, 474), (477, 544, 384), (417, 540, 415, 416), (388, 493, 446), (386, 545, 477), (2, 3, 0, 1)])
me_bankp.polygons.foreach_set('use_smooth', [True] * 530)
me_bankp.polygons.foreach_set('material_index', [6, 1, 1, 6, 1, 1, 1, 6, 1, 1, 1, 1, 6, 3, 1, 6, 6, 6, 6, 3, 3, 3, 3, 6, 3, 3, 5, 3, 3, 3, 3, 6, 6, 3, 3, 3, 3, 6, 6, 3, 3, 3, 3, 3, 6, 6, 3, 3, 3, 3, 3, 6, 5, 3, 3, 3, 6, 3, 3, 3, 3, 3, 3, 3, 6, 3, 3, 4, 3, 3, 3, 3, 3, 6, 3, 3, 3, 6, 5, 3, 3, 3, 3, 3, 3, 3, 3, 5, 6, 6, 3, 6, 5, 3, 5, 3, 3, 3, 3, 3, 6, 6, 3, 3, 3, 3, 6, 3, 3, 3, 3, 3, 3, 3, 3, 5, 3, 6, 3, 3, 3, 3, 3, 3, 3, 3, 3, 6, 3, 3, 3, 3, 3, 3, 3, 3, 3, 3, 3, 3, 3, 3, 3, 3, 3, 3, 3, 3, 3, 3, 3, 3, 3, 3, 3, 3, 3, 3, 4, 4, 6, 6, 4, 4, 4, 4, 4, 4, 4, 4, 4, 4, 4, 4, 4, 4, 4, 4, 4, 4, 4, 4, 4, 4, 4, 4, 4, 4, 4, 4, 5, 3, 2, 3, 3, 5, 6, 3, 3, 3, 3, 3, 3, 5, 6, 6, 6, 6, 6, 6, 6, 6, 6, 6, 6, 6, 6, 6, 6, 6, 6, 6, 3, 6, 6, 6, 6, 6, 6, 6, 3, 6, 6, 6, 6, 6, 6, 6, 6, 6, 6, 6, 6, 6, 1, 6, 6, 6, 6, 6, 6, 6, 6, 6, 6, 6, 6, 6, 6, 6, 6, 6, 6, 6, 6, 6, 6, 6, 6, 6, 1, 6, 1, 6, 6, 6, 6, 6, 6, 6, 6, 6, 6, 6, 6, 4, 6, 6, 5, 5, 6, 6, 6, 6, 6, 6, 6, 6, 6, 6, 6, 6, 6, 6, 6, 6, 6, 6, 6, 6, 6, 6, 1, 6, 6, 6, 6, 6, 3, 6, 3, 6, 6, 6, 3, 6, 6, 6, 6, 6, 6, 6, 6, 6, 3, 6, 3, 6, 6, 6, 6, 6, 6, 6, 6, 6, 6, 6, 6, 6, 6, 6, 6, 3, 6, 6, 3, 6, 6, 6, 6, 6, 1, 6, 6, 6, 6, 6, 6, 6, 6, 6, 6, 6, 6, 6, 3, 3, 3, 6, 6, 6, 6, 6, 6, 5, 6, 6, 6, 6, 6, 6, 6, 6, 6, 6, 6, 6, 1, 6, 6, 6, 6, 3, 6, 3, 5, 3, 6, 3, 6, 6, 6, 6, 6, 6, 6, 6, 6, 6, 6, 6, 6, 6, 6, 6, 6, 6, 3, 6, 6, 6, 6, 6, 6, 6, 6, 6, 6, 6, 6, 6, 6, 6, 6, 6, 6, 6, 6, 6, 6, 6, 6, 6, 6, 6, 6, 6, 6, 6, 6, 6, 6, 6, 6, 6, 6, 6, 6, 6, 6, 6, 6, 6, 6, 6, 6, 6, 6, 6, 6, 3, 6, 6, 6, 6, 6, 6, 6, 6, 6, 6, 6, 6, 6, 6, 6, 6, 6, 6, 6, 6, 6, 6, 6, 6, 6, 6, 6, 6, 6, 6, 6, 6, 6, 6, 6, 6, 3, 6, 6, 6, 6, 6, 6, 6, 6, 6, 6, 0])
_uv = me_bankp.uv_layers.new(name='UVMap')
_uv.uv.foreach_set('vector', [0.5, 0.000447, 0.6256, 0.000447, 0.6256, 0.9996, 0.5, 0.9996, 0.05068, 0.5, 0.05068, 0.2767, 0.2739, 0.2767, 0.2739, 0.5, 0.2739, 0.5, 0.2739, 0.7261, 0.05068, 0.7261, 0.05068, 0.5, 0.8489, 0.9996, 0.7512, 0.9996, 0.7512, 0.6674, 0.8489, 0.6674, 0.2739, 0.2767, 0.2739, 0.05068, 0.5, 0.05068, 0.5, 0.2767, 0.5, 0.5, 0.5, 0.2767, 0.7261, 0.2767, 0.7261, 0.5, 0.7261, 0.5, 0.7261, 0.2767, 0.9493, 0.2767, 0.9493, 0.5, 0.2488, 0.000447, 0.3493, 0.000447, 0.3493, 0.3326, 0.2488, 0.3326, 0.2739, 0.05068, 0.2739, 0.2767, 0.05068, 0.2767, 0.05068, 0.05068, 0.5, 0.5, 0.5, 0.7261, 0.2739, 0.7261, 0.2739, 0.5, 0.9493, 0.5, 0.9493, 0.7261, 0.7261, 0.7261, 0.7261, 0.5, 0.7261, 0.7261, 0.7261, 0.9521, 0.5, 0.9521, 0.5, 0.7261, 0.4498, 0.3326, 0.3493, 0.3326, 0.3493, 0.000447, 0.4498, 0.000447, 0.05068, 0.9521, 0.05068, 0.9521, 0.05068, 0.7261, 0.05068, 0.7261, 0.5, 0.2767, 0.5, 0.5, 0.2739, 0.5, 0.2739, 0.2767, 0.05068, 0.6674, 0.1512, 0.6674, 0.1512, 0.9996, 0.05068, 0.9996, 0.8489, 0.9996, 0.7512, 0.9996, 0.7512, 0.6674, 0.8489, 0.6674, 0.5502, 0.9996, 0.4498, 0.9996, 0.4498, 0.6674, 0.5502, 0.6674, 0.1456, 0.8544, 0.1456, 0.1456, 0.8544, 0.1456, 0.8544, 0.8544, 0.7819, 0.2963, 0.5642, 0.9856, 0.9996, 0.003238, 0.01161, 0.7568, 0.9996, 0.003238, 0.01161, 0.003238, 0.7623, 0.7568, 0.7623, 0.006029, 0.01161, 0.003238, 0.7623, 0.006029, 0.7623, 0.003238, 0.01161, 0.003238, 0.6507, 0.6674, 0.5502, 0.6674, 0.5502, 0.3326, 0.6507, 0.3326, 0.01161, 0.7568, 0.7819, 0.2963, 0.9996, 0.003238, 0.01161, 0.7568, 0.7316, 0.6507, 0.7819, 0.2963, 0.000447, 0.000447, 0.2572, 0.000447, 0.2572, 0.193, 0.000447, 0.193, 0.7819, 0.2963, 0.7316, 0.6507, 0.5642, 0.9856, 0.01161, 0.7568, 0.01161, 0.003238, 0.01161, 0.006029, -0.2256, 0.003238, -0.2256, 0.006029, 0.9996, 0.2349, 0.9996, 0.003238, 0.9996, 0.2349, 0.9996, 0.006029, 0.7512, 0.9996, 0.6256, 0.9996, 0.6256, 0.000447, 0.7512, 0.000447, 0.7512, 0.000447, 0.874, 0.000447, 0.874, 0.9996, 0.7512, 0.9996, 0.8377, 0.7679, 0.8209, 0.9912, 0.5642, 0.9856, 0.01161, 0.7568, 0.8098, 0.9996, 0.8377, 0.7679, 0.8209, 0.2628, 0.9996, 0.003238, 0.9996, 0.2349, 0.8209, 0.2628, 0.994, 0.2516, 0.9996, 0.003238, 0.5502, 0.9996, 0.4498, 0.9996, 0.4498, 0.6674, 0.5502, 0.6674, 0.4498, 0.6674, 0.3493, 0.6674, 0.3493, 0.3326, 0.4498, 0.3326, 0.9493, 0.7261, 0.9493, 0.7261, 0.9493, 0.5, 0.9493, 0.5, 0.05068, 0.5, 0.05068, 0.5, 0.05068, 0.2767, 0.05068, 0.2767, 0.2739, 0.05068, 0.2739, 0.05068, 0.5, 0.05068, 0.5, 0.05068, 0.01161, 0.7568, 0.8377, 0.7679, 0.7484, 0.6842, 0.7484, 0.6842, 0.8321, 0.7512, 0.5642, 0.9856, 0.05068, 0.6674, -0.04979, 0.6674, -0.04979, 0.3326, 0.05068, 0.3326, 0.2488, 0.000447, 0.3493, 0.000447, 0.3493, 0.3326, 0.2488, 0.3326, 0.9493, 0.7261, 0.9493, 0.7261, 0.9493, 0.9521, 0.9493, 0.9521, 0.7261, 0.05068, 0.7261, 0.05068, 0.5, 0.05068, 0.5, 0.05068, 0.01161, 0.7568, 0.5642, 0.9856, 0.8098, 0.9996, 0.126, 0.9996, 0.000447, 0.9996, 0.000447, 0.000447, 0.126, 0.000447, 0.874, 0.000447, 0.9996, 0.000447, 0.9996, 0.9996, 0.874, 0.9996, 0.05068, 0.9996, -0.04979, 0.9996, -0.04979, 0.6674, 0.05068, 0.6674, 0.3521, 0.14, 0.3577, 0.14, 0.3577, 0.1539, 0.3521, 0.1539, 0.8377, 0.7679, 0.8321, 0.7512, -0.05816, 0.7512, -0.06374, 0.7679, 0.98, 0.26, 0.994, 0.2516, 0.994, 0.2516, 0.98, 0.26, 0.5056, 0.193, 0.2572, 0.193, 0.2572, 0.000447, 0.5056, 0.000447, 0.05068, 0.9996, -0.04979, 0.9996, -0.04979, 0.6674, 0.05068, 0.6674, 0.04231, 0.6507, 0.03952, 0.6702, 0.7344, 0.6702, 0.7316, 0.6507, 0.8209, 0.2628, 0.98, 0.26, -0.2061, 0.26, -0.04979, 0.2628, -0.2256, 0.2349, -0.22, 0.2516, 0.994, 0.2516, 0.9996, 0.2349, 0.000447, 0.000447, 0.2572, 0.000447, 0.2572, 0.193, 0.000447, 0.193, 0.01161, 0.7568, 0.01161, 0.006029, 0.01161, 0.7568, 0.2572, 0.000447, 0.5056, 0.000447, 0.5056, 0.193, 0.2572, 0.193, 0.7819, 0.2963, 0.7316, 0.6507, 0.7316, 0.6507, 0.7819, 0.2963, 0.126, 0.9996, 0.000447, 0.9996, 0.000447, 0.000447, 0.126, 0.000447, 0.5502, 0.000447, 0.7512, 0.000447, 0.7512, 0.9996, 0.5502, 0.9996, 0.9996, 0.003238, 0.9996, 0.006029, 0.9996, 0.003238, 0.2991, 0.0144, 0.2907, 0.0144, 0.2907, 0.01161, 0.2991, 0.01161, -0.2256, 0.003238, 0.9996, 0.2349, 0.9996, 0.003238, -0.2256, 0.006029, -0.2256, 0.2349, 0.9996, 0.2349, 0.9996, 0.003238, 0.9996, 0.2349, 0.9996, 0.2349, 0.7512, 0.000447, 0.9493, 0.000447, 0.9493, 0.9996, 0.7512, 0.9996, 0.000447, 0.1065, 0.9996, 0.1065, 0.9996, -0.04421, 0.000447, -0.04421, 0.4498, 0.000447, 0.5502, 0.000447, 0.5502, 0.3326, 0.4498, 0.3326, 0.02556, 0.6842, -0.05816, 0.7512, 0.8321, 0.7512, 0.7484, 0.6842, 0.2572, 0.193, 0.000447, 0.193, 0.000447, 0.000447, 0.2572, 0.000447, -0.047, 0.9912, -0.03862, 0.9996, 0.8098, 0.9996, 0.8209, 0.9912, 0.126, 0.000447, 0.2488, 0.000447, 0.2488, 0.9996, 0.126, 0.9996, 0.74, 0.0144, 0.7372, 0.0144, 0.7372, 0.01161, 0.74, 0.01161, 0.5502, 0.9996, 0.3493, 0.9996, 0.3493, 0.000447, 0.5502, 0.000447, 0.6256, 0.000447, 0.7512, 0.000447, 0.7512, 0.9996, 0.6256, 0.9996, 0.874, 0.9996, 0.7512, 0.9996, 0.7512, 0.000447, 0.874, 0.000447, 0.7484, 0.6842, 0.8321, 0.7512, 0.8321, 0.7512, 0.7484, 0.6842, 0.874, 0.9996, 0.7512, 0.9996, 0.7512, 0.000447, 0.874, 0.000447, 0.9493, 0.05068, 0.7261, 0.05068, 0.7261, 0.05068, 0.05068, 0.9521, 0.2739, 0.9521, 0.2739, 0.9521, 0.7623, 0.7568, 0.01161, 0.003238, 0.01161, 0.7568, 0.000447, 0.4526, 0.9996, 0.4526, 0.9996, 0.9884, 0.000447, 0.9884, 0.7512, 0.9996, 0.6256, 0.9996, 0.6256, 0.000447, 0.7512, 0.000447, 0.05068, 0.9996, -0.04979, 0.9996, -0.04979, 0.6674, 0.05068, 0.6674, 0.9996, 0.9996, 0.874, 0.9996, 0.874, 0.000447, 0.9996, 0.000447, 0.05068, 0.9996, -0.04979, 0.9996, -0.04979, 0.6674, 0.05068, 0.6674, 0.5084, 0.003238, 0.9996, 0.003238, 0.9996, 0.1902, 0.5084, 0.1902, 0.8377, 0.7679, 0.8209, 0.9912, 0.8209, 0.9912, 0.8377, 0.7679, 0.000447, 0.9884, 0.9996, 0.9884, 0.9996, 0.9716, 0.000447, 0.9716, 0.01161, 0.7568, 0.01161, 0.003238, 0.01161, 0.003238, 0.000447, 0.9047, 0.9996, 0.9047, 0.9996, 0.1065, 0.000447, 0.1065, 0.8209, 0.2628, 0.7958, 0.2767, 0.9996, 0.003238, 0.3744, 0.9996, 0.2488, 0.9996, 0.2488, 0.000447, 0.3744, 0.000447, 0.7958, 0.2767, 0.8209, 0.2628, 0.9996, 0.003238, 0.05068, 0.000447, 0.1512, 0.000447, 0.1512, 0.3326, 0.05068, 0.3326, 0.4498, 0.3326, 0.3493, 0.3326, 0.3493, 0.000447, 0.4498, 0.000447, 0.8209, 0.2628, 0.98, 0.26, 0.994, 0.2516, 0.7484, 0.6842, 0.7344, 0.6702, 0.03952, 0.6702, 0.02556, 0.6842, 0.5056, 0.193, 0.2572, 0.193, 0.2572, 0.000447, 0.5056, 0.000447, 0.9493, 0.2767, 0.9493, 0.2767, 0.9493, 0.5, 0.9493, 0.5, 0.1456, 0.1456, 0.8544, 0.1456, 0.8544, 0.8544, 0.1456, 0.8544, 0.9493, 0.000447, 1.15, 0.000447, 1.15, 0.9996, 0.9493, 0.9996, -0.04979, 0.2628, -0.02188, 0.2767, 0.7958, 0.2767, 0.8209, 0.2628, 0.3744, 0.9996, 0.2488, 0.9996, 0.2488, 0.000447, 0.3744, 0.000447, 0.98, 0.26, 0.994, 0.2516, -0.22, 0.2516, -0.2061, 0.26, 0.9493, 0.9996, 0.7512, 0.9996, 0.7512, 0.000447, 0.9493, 0.000447, 0.994, 0.2516, 0.98, 0.26, 0.8209, 0.2628, 0.000447, 0.000447, 0.9996, 0.000447, 0.9996, 0.000447, 0.000447, 0.000447, 0.7819, 0.2963, 0.7958, 0.2767, 0.9996, 0.003238, 0.000447, 0.433, 0.9996, 0.433, 0.9996, 0.4526, 0.000447, 0.4526, 0.8209, 0.9912, 0.8098, 0.9996, 0.5642, 0.9856, 0.5502, 0.9996, 0.4498, 0.9996, 0.4498, 0.6674, 0.5502, 0.6674, 0.7261, 0.9521, 0.7261, 0.9521, 0.9493, 0.9521, 0.2739, 0.05068, 0.2739, 0.05068, 0.05068, 0.05068, 0.7958, 0.2767, 0.7819, 0.2963, 0.9996, 0.003238, 0.126, 0.000447, 0.2488, 0.000447, 0.2488, 0.9996, 0.126, 0.9996, 0.2572, 0.000447, 0.5056, 0.000447, 0.5056, 0.193, 0.2572, 0.193, 0.3493, 0.9996, 0.1512, 0.9996, 0.1512, 0.000447, 0.3493, 0.000447, 0.7316, 0.6507, 0.7344, 0.6702, 0.5642, 0.9856, 0.8377, 0.7679, 0.8321, 0.7512, 0.7484, 0.6842, 0.3493, 0.9996, 0.1512, 0.9996, 0.1512, 0.000447, 0.3493, 0.000447, 0.05068, 0.9996, -0.04979, 0.9996, -0.04979, 0.6674, 0.05068, 0.6674, 0.8098, 0.9996, 0.8209, 0.9912, 0.8377, 0.7679, -0.007925, 0.2963, 0.04231, 0.6507, 0.7316, 0.6507, 0.7819, 0.2963, 0.9996, 0.2349, 0.994, 0.2516, 0.994, 0.2516, 0.9996, 0.2349, 0.994, 0.2516, 0.8209, 0.2628, 0.9996, 0.2349, 0.01161, 0.7568, 0.7344, 0.6702, 0.7316, 0.6507, 0.9493, 0.9521, 0.9493, 0.9521, 0.7261, 0.9521, 0.05068, 0.05068, 0.05068, 0.05068, 0.2739, 0.05068, 0.3744, 0.000447, 0.5, 0.000447, 0.5, 0.9996, 0.3744, 0.9996, 0.7512, 0.9996, 0.5502, 0.9996, 0.5502, 0.000447, 0.7512, 0.000447, 0.8098, 0.9996, 0.5642, 0.9856, 0.5642, 0.9856, 0.8098, 0.9996, 0.8321, 0.7512, 0.8377, 0.7679, 0.5642, 0.9856, 0.01161, 0.7568, 0.7484, 0.6842, 0.7344, 0.6702, 0.8209, 0.9912, 0.8098, 0.9996, 0.8098, 0.9996, 0.8209, 0.9912, -0.06374, 0.7679, -0.047, 0.9912, 0.8209, 0.9912, 0.8377, 0.7679, 0.7261, 0.05068, 0.9493, 0.05068, 0.9493, 0.05068, 0.994, 0.2516, 0.9996, 0.2349, 0.9996, 0.003238, 0.7344, 0.6702, 0.7484, 0.6842, 0.5642, 0.9856, 0.2739, 0.9521, 0.05068, 0.9521, 0.05068, 0.9521, 0.1456, 0.1456, 0.5, 0.000447, 0.8544, 0.1456, 0.8544, 0.1456, 0.9996, 0.5, 0.8544, 0.8544, 0.7484, 0.6842, 0.7344, 0.6702, 0.7344, 0.6702, 0.7484, 0.6842, 0.5, 0.9996, 0.1456, 0.8544, 0.8544, 0.8544, 0.1456, 0.1456, 0.5, 0.000447, 0.8544, 0.1456, 0.5, 0.9996, 0.1456, 0.8544, 0.8544, 0.8544, 0.1456, 0.8544, 0.000447, 0.5, 0.1456, 0.1456, 0.1456, 0.8544, 0.000447, 0.5, 0.1456, 0.1456, 0.01161, 0.7568, 0.5642, 0.9856, 0.5642, 0.9856, 0.01161, 0.7568, 0.2488, 0.9996, 0.126, 0.9996, 0.126, 0.000447, 0.2488, 0.000447, 0.7819, 0.2963, 0.7958, 0.2767, -0.02188, 0.2767, -0.007925, 0.2963, 0.8544, 0.1456, 0.9996, 0.5, 0.8544, 0.8544, 0.7623, 0.7568, -0.2256, 0.006029, 0.7623, 0.006029, 0.01161, 0.7568, 0.01161, 0.006029, 0.9996, 0.006029, 0.05068, 0.9996, -0.04979, 0.9996, -0.04979, 0.6674, 0.05068, 0.6674, 0.5502, 0.9996, 0.4498, 0.9996, 0.4498, 0.6674, 0.5502, 0.6674, 0.7819, 0.2963, 0.7316, 0.6507, 0.01161, 0.7568, 0.7623, 0.7568, 0.04231, 0.6507, -0.007925, 0.2963, 0.7623, 0.7568, -0.02188, 0.2767, -0.2256, 0.006029, 0.7958, 0.2767, 0.01161, 0.7568, 0.9996, 0.006029, 0.7623, 0.7568, -0.03862, 0.9996, -0.06374, 0.7679, 0.7344, 0.6702, 0.8098, 0.9996, 0.01161, 0.7568, -0.04979, 0.2628, -0.22, 0.2516, -0.2256, 0.006029, 0.994, 0.2516, 0.8209, 0.2628, 0.9996, 0.006029, 0.7623, 0.7568, 0.2098, 0.9856, -0.03862, 0.9996, 0.7484, 0.6842, 0.8377, 0.7679, 0.8098, 0.9996, 0.7623, 0.7568, -0.06374, 0.7679, 0.02556, 0.6842, 0.8098, 0.9996, 0.5642, 0.9856, 0.01161, 0.7568, 0.8209, 0.2628, 0.7958, 0.2767, 0.9996, 0.006029, -0.02188, 0.2767, -0.04979, 0.2628, -0.2256, 0.006029, -0.04979, 0.2628, -0.2061, 0.26, -0.22, 0.2516, 0.7623, 0.7568, -0.007925, 0.2963, -0.02188, 0.2767, 0.994, 0.2516, 0.98, 0.26, 0.8209, 0.2628, 0.8377, 0.7679, 0.8209, 0.9912, 0.8098, 0.9996, 0.7958, 0.2767, 0.7819, 0.2963, 0.01161, 0.7568, 0.7316, 0.6507, 0.7344, 0.6702, 0.01161, 0.7568, -0.06374, 0.7679, -0.05816, 0.7512, 0.02556, 0.6842, -0.03862, 0.9996, -0.047, 0.9912, -0.06374, 0.7679, 0.7623, 0.7568, 0.03952, 0.6702, 0.04231, 0.6507, 0.994, 0.2516, 0.9996, 0.006029, 0.9996, 0.2349, 0.7484, 0.6842, 0.8321, 0.7512, 0.8377, 0.7679, 0.7623, 0.7568, 0.02556, 0.6842, 0.03952, 0.6702, -0.22, 0.2516, -0.2256, 0.2349, -0.2256, 0.006029, 0.7344, 0.6702, 0.7484, 0.6842, 0.8098, 0.9996, 0.3605, 0.1539, 0.3577, 0.1539, 0.3577, 0.14, 0.3605, 0.14, 0.7958, 0.2767, 0.7819, 0.2963, 0.7819, 0.2963, 0.7958, 0.2767, 0.000447, 0.000447, 0.9996, 0.000447, 0.9996, 0.9996, 0.000447, 0.9996, 0.9996, 0.9214, 0.9996, 0.9521, 0.000447, 0.9521, 0.000447, 0.9214, 0.5642, 0.9856, 0.8098, 0.9996, -0.03862, 0.9996, 0.2098, 0.9856, 0.000447, 0.1958, 0.9996, 0.1958, 0.9996, 0.433, 0.000447, 0.433, 0.2488, 0.6674, 0.3493, 0.6674, 0.3493, 0.9996, 0.2488, 0.9996, 0.8209, 0.2628, 0.98, 0.26, 0.98, 0.26, 0.8209, 0.2628, 0.000447, 0.000447, 0.2572, 0.000447, 0.2572, 0.193, 0.000447, 0.193, 0.1456, 0.8544, 0.1456, 0.1456, 0.8544, 0.1456, 0.8544, 0.8544, 0.8209, 0.2628, 0.7958, 0.2767, 0.7958, 0.2767, 0.8209, 0.2628, 0.7623, 0.003238, -0.2256, 0.003238, 0.9996, 0.003238, 0.01161, 0.003238, 0.6256, 0.9996, 0.5, 0.9996, 0.5, 0.000447, 0.6256, 0.000447, 0.9996, 0.9716, 0.9996, 0.994, 0.000447, 0.994, 0.000447, 0.9716, 0.7986, 0.3521, 0.8489, 0.5, 0.7986, 0.6758, 0.7512, 0.5, 0.3995, 0.1763, 0.3995, 0.3521, 0.2991, 0.3242, 0.2014, 0.1763, 0.09533, 0.9996, 0.09533, 0.9996, 0.6814, 0.9996, 0.8489, 0.5, 0.8991, 0.6479, 0.7986, 0.6758, 0.3995, 0.3521, 0.4498, 0.5, 0.3995, 0.6758, 0.3493, 0.5, 0.4665, 0.9996, 0.2349, 0.9996, 0.6814, 0.9996, 0.2991, 0.8237, 0.2014, 0.6758, 0.2991, 0.6479, 0.000447, 0.1763, 0.8991, 0.3242, 0.7986, 0.3521, -0.2005, 0.1763, 0.6814, 0.9996, 0.6507, 0.9996, 0.7512, 0.9996, 0.4498, 0.3326, 0.3493, 0.3326, 0.3493, 0.000447, 0.4498, 0.000447, 0.09533, 0.9996, 0.09533, 0.9996, 0.6814, 0.9996, 0.6814, 0.9996, 0.6507, 0.9996, 0.7512, 0.9996, 0.6814, 0.9996, 0.6507, 0.9996, 0.7512, 0.9996, 0.2014, 0.3521, 0.2488, 0.5, 0.2014, 0.6758, 0.1512, 0.5, 0.2991, 0.3242, 0.3995, 0.3521, 0.3493, 0.5, 0.2488, 0.5, 0.2488, 0.5, 0.2014, 0.3521, 0.2991, 0.3242, 0.4498, 0.9996, 0.3493, 0.9996, 0.3493, 0.6674, 0.4498, 0.6674, 0.4665, 0.9996, 0.2349, 0.9996, 0.6814, 0.9996, 0.05068, 0.05068, 0.05068, 0.05068, 0.05068, 0.2767, 0.05068, 0.2767, 0.6507, 0.6674, 0.7512, 0.6674, 0.7512, 0.9996, 0.6507, 0.9996, 0.6814, 0.9996, 0.6507, 0.9996, 0.7512, 0.9996, 0.2488, 0.000447, 0.3493, 0.000447, 0.3493, 0.3326, 0.2488, 0.3326, 0.09533, 0.9996, 0.09533, 0.9996, 0.6814, 0.9996, 0.8991, 0.6479, 0.8489, 0.5, 0.8991, 0.3242, 0.9493, 0.5, 0.000447, 0.1763, 0.1009, 0.3242, 0.000447, 0.3521, 0.09533, 0.9996, 0.09533, 0.9996, 0.6814, 0.9996, 0.9493, 0.05068, 0.9493, 0.05068, 0.9493, 0.2767, 0.9493, 0.2767, 0.05068, 0.000447, 0.1512, 0.000447, 0.1512, 0.3326, 0.05068, 0.3326, 0.2488, 0.3326, 0.1512, 0.3326, 0.1512, 0.000447, 0.2488, 0.000447, 0.8489, 0.000447, 0.9493, 0.000447, 0.9493, 0.3326, 0.8489, 0.3326, 0.1512, 0.000447, 0.2488, 0.000447, 0.2488, 0.3326, 0.1512, 0.3326, 0.4665, 0.9996, 0.2349, 0.9996, 0.6814, 0.9996, 0.6507, 0.000447, 0.7512, 0.000447, 0.7512, 0.3326, 0.6507, 0.3326, 0.8489, 0.6674, 0.9493, 0.6674, 0.9493, 0.9996, 0.8489, 0.9996, 0.7512, 0.3326, 0.6507, 0.3326, 0.6507, 0.000447, 0.7512, 0.000447, 0.6005, 0.9996, 0.5, 0.8237, 0.7009, 0.8237, 0.05068, 0.5, 0.1009, 0.6479, 0.000447, 0.6758, 0.4498, 0.3326, 0.5502, 0.3326, 0.5502, 0.6674, 0.4498, 0.6674, -0.04979, 0.000447, 0.05068, 0.000447, 0.05068, 0.3326, -0.04979, 0.3326, 0.09533, 0.9996, 0.6507, 0.9996, 0.6814, 0.9996, 0.7261, 0.9521, 0.7261, 0.7261, 0.9493, 0.7261, 0.9493, 0.9521, -0.04979, 0.000447, 0.05068, 0.000447, 0.05068, 0.3326, -0.04979, 0.3326, 0.8489, 0.000447, 0.9493, 0.000447, 0.9493, 0.3326, 0.8489, 0.3326, 0.4665, 0.9996, 0.2349, 0.9996, 0.6814, 0.9996, 0.5, 0.6479, 0.4498, 0.5, 0.5502, 0.5, 0.6507, 0.3326, 0.5502, 0.3326, 0.5502, 0.000447, 0.6507, 0.000447, 0.4498, 0.000447, 0.5502, 0.000447, 0.5502, 0.3326, 0.4498, 0.3326, 0.4665, 0.9996, 0.2349, 0.9996, 0.6814, 0.9996, 0.2488, 0.3326, 0.1512, 0.3326, 0.1512, 0.000447, 0.2488, 0.000447, 0.4665, 0.9996, 0.2349, 0.9996, 0.6814, 0.9996, 0.2488, 0.6674, 0.3493, 0.6674, 0.3493, 0.9996, 0.2488, 0.9996, 0.5502, 0.000447, 0.6507, 0.000447, 0.6507, 0.3326, 0.5502, 0.3326, 0.2991, 0.8237, 0.2991, 0.6479, 0.3995, 0.6758, 0.5, 0.8237, 0.7009, 0.000447, 0.7986, 0.1763, 0.6005, 0.1763, 0.05068, 0.000447, 0.1512, 0.000447, 0.1512, 0.3326, 0.05068, 0.3326, 0.6814, 0.9996, 0.6507, 0.9996, 0.7512, 0.9996, 0.05068, 0.000447, 0.1512, 0.000447, 0.1512, 0.3326, 0.05068, 0.3326, 0.6814, 0.9996, 0.6507, 0.9996, 0.7512, 0.9996, 0.05068, 0.000447, 0.1512, 0.000447, 0.1512, 0.3326, 0.05068, 0.3326, 0.5502, 0.000447, 0.6507, 0.000447, 0.6507, 0.3326, 0.5502, 0.3326, 0.7512, 0.000447, 0.8489, 0.000447, 0.8489, 0.3326, 0.7512, 0.3326, 0.05068, 0.3326, -0.04979, 0.3326, -0.04979, 0.000447, 0.05068, 0.000447, 0.09533, 0.9996, 0.6507, 0.9996, 0.6814, 0.9996, 0.6507, 0.3326, 0.5502, 0.3326, 0.5502, 0.000447, 0.6507, 0.000447, 0.4498, 0.000447, 0.5502, 0.000447, 0.5502, 0.3326, 0.4498, 0.3326, 0.2488, 0.3326, 0.1512, 0.3326, 0.1512, 0.000447, 0.2488, 0.000447, 0.7261, 0.2767, 0.7261, 0.05068, 0.9493, 0.05068, 0.9493, 0.2767, 0.7512, 0.000447, 0.8489, 0.000447, 0.8489, 0.3326, 0.7512, 0.3326, 0.2739, 0.7261, 0.2739, 0.9521, 0.05068, 0.9521, 0.05068, 0.7261, 0.4498, 0.3326, 0.5502, 0.3326, 0.5502, 0.6674, 0.4498, 0.6674, -0.04979, 0.000447, 0.05068, 0.000447, 0.05068, 0.3326, -0.04979, 0.3326, 0.1512, 0.000447, 0.2488, 0.000447, 0.2488, 0.3326, 0.1512, 0.3326, 0.2488, 0.000447, 0.3493, 0.000447, 0.3493, 0.3326, 0.2488, 0.3326, 0.8489, 0.3326, 0.7512, 0.3326, 0.7512, 0.000447, 0.8489, 0.000447, 0.6507, 0.000447, 0.7512, 0.000447, 0.7512, 0.3326, 0.6507, 0.3326, 0.6507, 0.3326, 0.5502, 0.3326, 0.5502, 0.000447, 0.6507, 0.000447, 0.6507, 0.000447, 0.7512, 0.000447, 0.7512, 0.3326, 0.6507, 0.3326, 0.6507, 0.6674, 0.5502, 0.6674, 0.5502, 0.3326, 0.6507, 0.3326, 0.8489, 0.000447, 0.9493, 0.000447, 0.9493, 0.3326, 0.8489, 0.3326, 0.6256, 0.9996, 0.5, 0.9996, 0.5, 0.000447, 0.6256, 0.000447, 0.9996, 0.9996, 0.874, 0.9996, 0.874, 0.000447, 0.9996, 0.000447, 0.2907, 0.01161, 0.2963, 0.01161, 0.2963, 0.0144, 0.2907, 0.0144, 0.3744, 0.9996, 0.2488, 0.9996, 0.2488, 0.000447, 0.3744, 0.000447, 0.3744, 0.9996, 0.2488, 0.9996, 0.2488, 0.000447, 0.3744, 0.000447, 0.3521, 0.1539, 0.3465, 0.1539, 0.3465, 0.14, 0.3521, 0.14, 0.3409, 0.14, 0.3465, 0.14, 0.3465, 0.1539, 0.3409, 0.1539, 0.126, 0.000447, 0.2488, 0.000447, 0.2488, 0.9996, 0.126, 0.9996, 0.8489, 0.000447, 0.9493, 0.000447, 0.9493, 0.3326, 0.8489, 0.3326, 0.2014, 0.1763, 0.2991, 0.3242, 0.2014, 0.3521, 0.5, 0.000447, 0.6005, 0.1763, 0.3995, 0.1763, 0.6507, 0.3326, 0.5502, 0.3326, 0.5502, 0.000447, 0.6507, 0.000447, -0.04979, 0.000447, 0.05068, 0.000447, 0.05068, 0.3326, -0.04979, 0.3326, 0.6507, 0.5, 0.7009, 0.6479, 0.6005, 0.6758, 0.7512, 0.5, 0.7009, 0.3242, 0.7986, 0.3521, 0.05068, 0.5, 0.1009, 0.3242, 0.1512, 0.5, 0.1009, 0.6479, 0.7986, 0.9996, 0.7009, 0.8237, 0.8991, 0.8237, 0.6507, 0.6674, 0.7512, 0.6674, 0.7512, 0.9996, 0.6507, 0.9996, 0.4498, 0.3326, 0.3493, 0.3326, 0.3493, 0.000447, 0.4498, 0.000447, 0.4498, 0.6674, 0.5502, 0.6674, 0.5502, 0.9996, 0.4498, 0.9996, 0.8489, 0.6674, 0.9493, 0.6674, 0.9493, 0.9996, 0.8489, 0.9996, 0.3493, 0.5, 0.3995, 0.6758, 0.2991, 0.6479, 0.6507, 0.5, 0.6005, 0.3521, 0.7009, 0.3242, 0.7512, 0.5, -0.1, 0.8237, -0.1, 0.6479, 0.000447, 0.6758, 0.1009, 0.8237, 0.4498, 0.5, 0.5, 0.6479, 0.3995, 0.6758, 0.3995, 0.9996, 0.2991, 0.8237, 0.5, 0.8237, -0.1, 0.000447, 0.000447, 0.1763, -0.2005, 0.1763, 0.8489, 0.5, 0.7986, 0.3521, 0.8991, 0.3242, 0.4498, 0.9996, 0.3493, 0.9996, 0.3493, 0.6674, 0.4498, 0.6674, 0.5, 0.7261, 0.5, 0.5, 0.7261, 0.5, 0.7261, 0.7261, -0.04979, 0.5, -0.1, 0.3242, 0.000447, 0.3521, 0.1009, 0.8237, 0.000447, 0.6758, 0.1009, 0.6479, 0.7009, 0.8237, 0.7986, 0.6758, 0.8991, 0.6479, 0.8991, 0.8237, 0.4498, 0.3326, 0.3493, 0.3326, 0.3493, 0.000447, 0.4498, 0.000447, 0.4498, 0.9996, 0.3493, 0.9996, 0.3493, 0.6674, 0.4498, 0.6674, 0.8377, 0.7679, 0.8321, 0.7512, 0.8321, 0.7512, 0.8377, 0.7679, 0.6507, 0.6674, 0.7512, 0.6674, 0.7512, 0.9996, 0.6507, 0.9996, 0.7316, 0.6507, 0.7344, 0.6702, 0.7344, 0.6702, 0.7316, 0.6507, 0.2488, 0.6674, 0.3493, 0.6674, 0.3493, 0.9996, 0.2488, 0.9996, 0.6507, 0.6674, 0.7512, 0.6674, 0.7512, 0.9996, 0.6507, 0.9996, 0.4498, 0.9996, 0.3493, 0.9996, 0.3493, 0.6674, 0.4498, 0.6674, 0.2572, 0.193, 0.000447, 0.193, 0.000447, 0.000447, 0.2572, 0.000447, 0.6507, 0.9996, 0.5502, 0.9996, 0.5502, 0.6674, 0.6507, 0.6674, 0.6507, 0.6674, 0.7512, 0.6674, 0.7512, 0.9996, 0.6507, 0.9996, 0.8489, 0.9996, 0.7512, 0.9996, 0.7512, 0.6674, 0.8489, 0.6674, 0.05068, 0.6674, 0.1512, 0.6674, 0.1512, 0.9996, 0.05068, 0.9996, 0.2488, 0.9996, 0.1512, 0.9996, 0.1512, 0.6674, 0.2488, 0.6674, 0.8489, 0.6674, 0.9493, 0.6674, 0.9493, 0.9996, 0.8489, 0.9996, 0.8489, 0.9996, 0.7512, 0.9996, 0.7512, 0.6674, 0.8489, 0.6674, 0.9493, 0.9996, 0.8489, 0.9996, 0.8489, 0.6674, 0.9493, 0.6674, 0.8489, 0.9996, 0.7512, 0.9996, 0.7512, 0.6674, 0.8489, 0.6674, 0.05068, 0.7261, 0.05068, 0.7261, 0.05068, 0.5, 0.05068, 0.5, 0.874, 0.000447, 0.9996, 0.000447, 0.9996, 0.9996, 0.874, 0.9996, 0.9493, 0.000447, 1.15, 0.000447, 1.15, 0.9996, 0.9493, 0.9996, 0.3493, 0.9996, 0.2488, 0.9996, 0.2488, 0.6674, 0.3493, 0.6674, 0.2488, 0.6674, 0.3493, 0.6674, 0.3493, 0.9996, 0.2488, 0.9996, 0.6005, 0.1763, 0.6005, 0.3521, 0.5, 0.3242, 0.3995, 0.1763, 0.8963, 0.9996, 0.7149, 0.9996, 0.6814, 0.9996, 0.6814, 0.9996, 0.8489, 0.9996, 0.9493, 0.9996, 0.8963, 0.9996, 0.7149, 0.9996, 0.6814, 0.9996, 0.6814, 0.9996, 0.8489, 0.9996, 0.9493, 0.9996, 0.8963, 0.9996, 0.7149, 0.9996, 0.6814, 0.9996, 0.6814, 0.9996, 0.8489, 0.9996, 0.9493, 0.9996, 0.8963, 0.9996, 0.7149, 0.9996, 0.6814, 0.9996, 0.6814, 0.9996, 0.8489, 0.9996, 0.9493, 0.9996, 0.8963, 0.9996, 0.7149, 0.9996, 0.6814, 0.9996, 0.6814, 0.9996, 0.8489, 0.9996, 0.9493, 0.9996, 0.8963, 0.9996, 0.7149, 0.9996, 0.6814, 0.9996, 0.6814, 0.9996, 0.8489, 0.9996, 0.9493, 0.9996, 0.3744, 0.000447, 0.5, 0.000447, 0.5, 0.9996, 0.3744, 0.9996, 0.3493, 0.000447, 0.5502, 0.000447, 0.5502, 0.9996, 0.3493, 0.9996, 0.6507, 0.9996, 0.5502, 0.9996, 0.5502, 0.6674, 0.6507, 0.6674, 0.05068, 0.6674, 0.1512, 0.6674, 0.1512, 0.9996, 0.05068, 0.9996, 0.5642, 0.9856, 0.01161, 0.7568, 0.01161, 0.003238, 0.9996, 0.003238, 0.05068, 0.6674, 0.1512, 0.6674, 0.1512, 0.9996, 0.05068, 0.9996, 0.8489, 0.6674, 0.9493, 0.6674, 0.9493, 0.9996, 0.8489, 0.9996, 0.8489, 0.3326, 0.7512, 0.3326, 0.7512, 0.000447, 0.8489, 0.000447, 0.05068, 0.6674, 0.1512, 0.6674, 0.1512, 0.9996, 0.05068, 0.9996, 0.05068, 0.6674, 0.1512, 0.6674, 0.1512, 0.9996, 0.05068, 0.9996, 0.5, 0.7261, 0.5, 0.9521, 0.2739, 0.9521, 0.2739, 0.7261, 0.6507, 0.9996, 0.5502, 0.9996, 0.5502, 0.6674, 0.6507, 0.6674, 0.2488, 0.6674, 0.3493, 0.6674, 0.3493, 0.9996, 0.2488, 0.9996, 0.4498, 0.9996, 0.3493, 0.9996, 0.3493, 0.6674, 0.4498, 0.6674, 0.7009, 0.8237, 0.7009, 0.6479, 0.7986, 0.6758, 0.7009, 0.3242, 0.6005, 0.3521, 0.6005, 0.1763, 0.7986, 0.1763, 0.000447, 0.3521, 0.05068, 0.5, 0.000447, 0.6758, -0.04979, 0.5, 0.000447, 0.1763, 0.000447, 0.3521, -0.1, 0.3242, 0.6507, 0.5, 0.6005, 0.6758, 0.5502, 0.5, 0.6005, 0.3521, 0.5502, 0.5, 0.6005, 0.6758, 0.5, 0.6479, 0.4498, 0.5, 0.5, 0.3242, 0.6005, 0.3521, 0.5502, 0.5, 0.5, 0.8237, 0.6005, 0.6758, 0.7009, 0.6479, 0.7009, 0.8237, 0.6507, 0.6674, 0.7512, 0.6674, 0.7512, 0.9996, 0.6507, 0.9996, 0.05068, 0.3326, -0.04979, 0.3326, -0.04979, 0.000447, 0.05068, 0.000447, 0.126, 0.9996, 0.000447, 0.9996, 0.000447, 0.000447, 0.126, 0.000447, 0.1456, 0.8544, 0.1456, 0.1456, 0.8544, 0.1456, 0.8544, 0.8544, 0.6256, 0.000447, 0.7512, 0.000447, 0.7512, 0.9996, 0.6256, 0.9996, 0.3744, 0.000447, 0.5, 0.000447, 0.5, 0.9996, 0.3744, 0.9996, 0.5502, 0.6674, 0.6507, 0.6674, 0.6507, 0.9996, 0.5502, 0.9996, 0.6507, 0.9996, 0.5502, 0.9996, 0.5502, 0.6674, 0.6507, 0.6674, 0.8489, 0.000447, 0.9493, 0.000447, 0.9493, 0.3326, 0.8489, 0.3326, 0.5502, 0.3326, 0.4498, 0.3326, 0.4498, 0.000447, 0.5502, 0.000447, 0.4498, 0.000447, 0.5502, 0.000447, 0.5502, 0.3326, 0.4498, 0.3326, 0.5056, 0.193, 0.2572, 0.193, 0.2572, 0.000447, 0.5056, 0.000447, 0.2488, 0.000447, 0.3493, 0.000447, 0.3493, 0.3326, 0.2488, 0.3326, 0.7512, 0.3326, 0.6507, 0.3326, 0.6507, 0.000447, 0.7512, 0.000447, 0.8489, 0.000447, 0.9493, 0.000447, 0.9493, 0.3326, 0.8489, 0.3326, 0.8489, 0.3326, 0.7512, 0.3326, 0.7512, 0.000447, 0.8489, 0.000447, 0.2488, 0.9996, 0.1512, 0.9996, 0.1512, 0.6674, 0.2488, 0.6674, 0.5502, 0.6674, 0.6507, 0.6674, 0.6507, 0.9996, 0.5502, 0.9996, 0.3493, 0.000447, 0.4498, 0.000447, 0.4498, 0.3326, 0.3493, 0.3326, 0.05068, 0.000447, 0.1512, 0.000447, 0.1512, 0.3326, 0.05068, 0.3326, 0.4498, 0.9996, 0.3493, 0.9996, 0.3493, 0.6674, 0.4498, 0.6674, 0.2488, 0.000447, 0.3493, 0.000447, 0.3493, 0.3326, 0.2488, 0.3326, 0.6507, 0.000447, 0.7512, 0.000447, 0.7512, 0.3326, 0.6507, 0.3326, 0.2488, 0.9996, 0.1512, 0.9996, 0.1512, 0.6674, 0.2488, 0.6674, 0.5, 0.2767, 0.5, 0.05068, 0.7261, 0.05068, 0.7261, 0.2767, 0.2488, 0.9996, 0.1512, 0.9996, 0.1512, 0.6674, 0.2488, 0.6674, 0.2488, 0.9996, 0.1512, 0.9996, 0.1512, 0.6674, 0.2488, 0.6674, 0.2488, 0.9996, 0.1512, 0.9996, 0.1512, 0.6674, 0.2488, 0.6674, 0.8489, 0.9996, 0.7512, 0.9996, 0.7512, 0.6674, 0.8489, 0.6674, 0.000447, 0.9521, 0.9996, 0.9521, 0.9996, 0.9047, 0.000447, 0.9047, 0.874, 0.9996, 0.7512, 0.9996, 0.7512, 0.000447, 0.874, 0.000447, 0.9996, 0.003238, 0.01161, 0.003238, 0.01161, 0.003238, 0.9996, 0.003238, 0.3605, 0.14, 0.366, 0.14, 0.366, 0.1539, 0.3605, 0.1539, 0.5, 0.9996, 0.3744, 0.9996, 0.3744, 0.000447, 0.5, 0.000447, 0.8489, 0.6674, 0.9493, 0.6674, 0.9493, 0.9996, 0.8489, 0.9996, 0.2098, 0.9856, 0.7623, 0.7568, 0.01161, 0.7568, 0.5642, 0.9856, 0.2488, 0.5, 0.2991, 0.6479, 0.2014, 0.6758, 0.2991, 0.6479, 0.2488, 0.5, 0.3493, 0.5, 0.05068, 0.5, 0.000447, 0.3521, 0.1009, 0.3242, 0.2991, 0.000447, 0.3995, 0.1763, 0.2014, 0.1763, 0.1009, 0.000447, 0.2014, 0.1763, 0.000447, 0.1763, -0.04979, 0.5, 0.000447, 0.6758, -0.1, 0.6479, 0.3995, 0.1763, 0.5, 0.3242, 0.3995, 0.3521, 0.4498, 0.5, 0.3995, 0.3521, 0.5, 0.3242, 0.5, 0.8237, 0.3995, 0.6758, 0.5, 0.6479, 0.5, 0.8237, 0.5, 0.6479, 0.6005, 0.6758, 0.1512, 0.5, 0.1009, 0.3242, 0.2014, 0.3521, 0.2014, 0.9996, 0.1009, 0.8237, 0.2991, 0.8237, 0.000447, 0.9996, -0.1, 0.8237, 0.1009, 0.8237, 0.1512, 0.5, 0.2014, 0.6758, 0.1009, 0.6479, 0.2014, 0.1763, 0.2014, 0.3521, 0.1009, 0.3242, 0.000447, 0.1763, 0.7986, 0.1763, 0.7986, 0.3521, 0.7009, 0.3242, 0.7512, 0.5, 0.7986, 0.6758, 0.7009, 0.6479, 0.7009, 0.6479, 0.6507, 0.5, 0.7512, 0.5, 0.6256, 0.9996, 0.5, 0.9996, 0.5, 0.000447, 0.6256, 0.000447, 0.2349, 0.9996, 0.09533, 0.9996, 0.6814, 0.9996, 0.2349, 0.9996, 0.09533, 0.9996, 0.6814, 0.9996, 0.1456, 0.1456, 0.5, 0.000447, 0.8544, 0.1456, 0.2349, 0.9996, 0.09533, 0.9996, 0.6814, 0.9996, 0.6814, 0.9996, 0.7512, 0.9996, 0.8489, 0.9996, 0.6814, 0.9996, 0.7512, 0.9996, 0.8489, 0.9996, 0.7149, 0.9996, 0.4665, 0.9996, 0.6814, 0.9996, 0.7149, 0.9996, 0.4665, 0.9996, 0.6814, 0.9996, 0.09533, 0.9996, 0.6507, 0.9996, 0.6814, 0.9996, 0.09533, 0.9996, 0.6507, 0.9996, 0.6814, 0.9996, 0.7149, 0.9996, 0.4665, 0.9996, 0.6814, 0.9996, 0.6814, 0.9996, 0.7512, 0.9996, 0.8489, 0.9996, 0.6814, 0.9996, 0.7512, 0.9996, 0.8489, 0.9996, 0.7149, 0.9996, 0.4665, 0.9996, 0.6814, 0.9996, 0.7149, 0.9996, 0.4665, 0.9996, 0.6814, 0.9996, 0.2349, 0.9996, 0.09533, 0.9996, 0.6814, 0.9996, 0.2349, 0.9996, 0.09533, 0.9996, 0.6814, 0.9996, 0.7149, 0.9996, 0.4665, 0.9996, 0.6814, 0.9996, 0.6814, 0.9996, 0.7512, 0.9996, 0.8489, 0.9996, 0.09533, 0.9996, 0.6507, 0.9996, 0.6814, 0.9996, 0.2349, 0.9996, 0.09533, 0.9996, 0.6814, 0.9996, 0.09533, 0.9996, 0.6507, 0.9996, 0.6814, 0.9996, 0.6814, 0.9996, 0.7512, 0.9996, 0.8489, 0.9996, 0.09533, 0.9996, 0.09533, 0.9996, 0.6814, 0.9996, 0.09533, 0.9996, 0.09533, 0.9996, 0.6814, 0.9996, 0.6814, 0.9996, 0.9493, 0.9996, 0.8963, 0.9996, 0.6814, 0.9996, 0.9493, 0.9996, 0.8963, 0.9996, 0.6814, 0.9996, 0.9493, 0.9996, 0.8963, 0.9996, 0.6814, 0.9996, 0.9493, 0.9996, 0.8963, 0.9996, 0.6814, 0.9996, 0.9493, 0.9996, 0.8963, 0.9996, 0.6814, 0.9996, 0.9493, 0.9996, 0.8963, 0.9996, 0.6507, 0.3326, 0.7512, 0.3326, 0.7512, 0.6674, 0.6507, 0.6674, 0.7512, 0.3326, 0.8489, 0.3326, 0.8489, 0.6674, 0.7512, 0.6674, 0.05068, 0.6674, -0.04979, 0.6674, -0.04979, 0.3326, 0.05068, 0.3326, 0.6507, 0.3326, 0.7512, 0.3326, 0.7512, 0.6674, 0.6507, 0.6674, 0.8489, 0.3326, 0.9493, 0.3326, 0.9493, 0.6674, 0.8489, 0.6674, 0.3493, 0.3326, 0.4498, 0.3326, 0.4498, 0.6674, 0.3493, 0.6674, 0.6507, 0.3326, 0.7512, 0.3326, 0.7512, 0.6674, 0.6507, 0.6674, 0.7512, 0.3326, 0.8489, 0.3326, 0.8489, 0.6674, 0.7512, 0.6674, 0.05068, 0.3326, 0.1512, 0.3326, 0.1512, 0.6674, 0.05068, 0.6674, 0.1009, 0.8237, 0.1009, 0.6479, 0.2014, 0.6758, 0.2991, 0.8237, -0.04979, 0.3326, 0.05068, 0.3326, 0.05068, 0.6674, -0.04979, 0.6674, 0.8489, 0.6674, 0.7512, 0.6674, 0.7512, 0.3326, 0.8489, 0.3326, 0.5502, 0.3326, 0.6507, 0.3326, 0.6507, 0.6674, 0.5502, 0.6674, 0.8489, 0.6674, 0.7512, 0.6674, 0.7512, 0.3326, 0.8489, 0.3326, 0.3493, 0.6674, 0.2488, 0.6674, 0.2488, 0.3326, 0.3493, 0.3326, 0.1512, 0.3326, 0.2488, 0.3326, 0.2488, 0.6674, 0.1512, 0.6674, 0.4498, 0.6674, 0.3493, 0.6674, 0.3493, 0.3326, 0.4498, 0.3326, 0.7512, 0.6674, 0.6507, 0.6674, 0.6507, 0.3326, 0.7512, 0.3326, 0.6507, 0.6674, 0.5502, 0.6674, 0.5502, 0.3326, 0.6507, 0.3326, 0.2488, 0.3326, 0.3493, 0.3326, 0.3493, 0.6674, 0.2488, 0.6674, 0.1512, 0.6674, 0.05068, 0.6674, 0.05068, 0.3326, 0.1512, 0.3326, 0.2739, 0.9521, 0.2739, 0.9521, 0.5, 0.9521, 0.5, 0.9521, 0.1512, 0.6674, 0.05068, 0.6674, 0.05068, 0.3326, 0.1512, 0.3326, 0.1512, 0.6674, 0.05068, 0.6674, 0.05068, 0.3326, 0.1512, 0.3326, 0.05068, 0.3326, 0.1512, 0.3326, 0.1512, 0.6674, 0.05068, 0.6674, 0.7512, 0.3326, 0.8489, 0.3326, 0.8489, 0.6674, 0.7512, 0.6674, 0.9493, 0.6674, 0.8489, 0.6674, 0.8489, 0.3326, 0.9493, 0.3326, 0.8489, 0.3326, 0.9493, 0.3326, 0.9493, 0.6674, 0.8489, 0.6674, 0.4498, 0.3326, 0.5502, 0.3326, 0.5502, 0.6674, 0.4498, 0.6674, 0.7512, 0.6674, 0.6507, 0.6674, 0.6507, 0.3326, 0.7512, 0.3326, 0.3493, 0.6674, 0.2488, 0.6674, 0.2488, 0.3326, 0.3493, 0.3326, 0.3493, 0.3326, 0.4498, 0.3326, 0.4498, 0.6674, 0.3493, 0.6674, 0.4498, 0.000447, 0.5502, 0.000447, 0.5502, 0.3326, 0.4498, 0.3326, 0.8489, 0.3326, 0.9493, 0.3326, 0.9493, 0.6674, 0.8489, 0.6674, 0.05068, 0.6674, -0.04979, 0.6674, -0.04979, 0.3326, 0.05068, 0.3326, 0.2488, 0.6674, 0.1512, 0.6674, 0.1512, 0.3326, 0.2488, 0.3326, 0.1512, 0.6674, 0.05068, 0.6674, 0.05068, 0.3326, 0.1512, 0.3326, 0.2488, 0.6674, 0.1512, 0.6674, 0.1512, 0.3326, 0.2488, 0.3326, 0.6507, 0.6674, 0.5502, 0.6674, 0.5502, 0.3326, 0.6507, 0.3326, 0.1512, 0.3326, 0.2488, 0.3326, 0.2488, 0.6674, 0.1512, 0.6674, 0.6507, 0.3326, 0.7512, 0.3326, 0.7512, 0.6674, 0.6507, 0.6674, 0.5502, 0.6674, 0.4498, 0.6674, 0.4498, 0.3326, 0.5502, 0.3326, 0.2488, 0.6674, 0.1512, 0.6674, 0.1512, 0.3326, 0.2488, 0.3326, 0.3493, 0.6674, 0.2488, 0.6674, 0.2488, 0.3326, 0.3493, 0.3326, 0.3493, 0.6674, 0.2488, 0.6674, 0.2488, 0.3326, 0.3493, 0.3326, 0.4498, 0.6674, 0.3493, 0.6674, 0.3493, 0.3326, 0.4498, 0.3326, -0.04979, 0.3326, 0.05068, 0.3326, 0.05068, 0.6674, -0.04979, 0.6674, 0.9493, 0.6674, 0.8489, 0.6674, 0.8489, 0.3326, 0.9493, 0.3326, 0.8489, 0.3326, 0.7512, 0.3326, 0.7512, 0.000447, 0.8489, 0.000447, 0.5502, 0.6674, 0.4498, 0.6674, 0.4498, 0.3326, 0.5502, 0.3326, 0.1512, 0.000447, 0.2488, 0.000447, 0.2488, 0.3326, 0.1512, 0.3326, 0.05068, 0.6674, -0.04979, 0.6674, -0.04979, 0.3326, 0.05068, 0.3326, 0.6507, 0.6674, 0.5502, 0.6674, 0.5502, 0.3326, 0.6507, 0.3326, 0.8489, 0.3326, 0.9493, 0.3326, 0.9493, 0.6674, 0.8489, 0.6674, 0.2488, 0.6674, 0.1512, 0.6674, 0.1512, 0.3326, 0.2488, 0.3326, 0.8489, 0.6674, 0.7512, 0.6674, 0.7512, 0.3326, 0.8489, 0.3326, 0.3493, 0.6674, 0.2488, 0.6674, 0.2488, 0.3326, 0.3493, 0.3326, 0.4498, 0.3326, 0.5502, 0.3326, 0.5502, 0.6674, 0.4498, 0.6674, 0.7261, 0.9521, 0.7261, 0.9521, 0.5, 0.9521, 0.5, 0.9521, 0.3493, 0.3326, 0.4498, 0.3326, 0.4498, 0.6674, 0.3493, 0.6674, 0.8544, 0.1456, 0.9996, 0.5, 0.8544, 0.8544, 0.8544, 0.1456, 0.9996, 0.5, 0.8544, 0.8544, 0.126, 0.9996, 0.000447, 0.9996, 0.000447, 0.000447, 0.126, 0.000447, 0.1456, 0.8544, 0.000447, 0.5, 0.1456, 0.1456, 0.5, 0.9996, 0.1456, 0.8544, 0.8544, 0.8544, 0.1456, 0.1456, 0.5, 0.000447, 0.8544, 0.1456, 0.4498, 0.6674, 0.5502, 0.6674, 0.5502, 0.9996, 0.4498, 0.9996, 0.5, 0.9996, 0.1456, 0.8544, 0.8544, 0.8544, 0.1456, 0.8544, 0.000447, 0.5, 0.1456, 0.1456, 0.9996, 0.9996, 0.000447, 0.9996, 0.000447, 0.000447, 0.9996, 0.000447])
me_bankp.materials.append(mat_01bankpmarquee)
me_bankp.materials.append(mat_02bankpscreen)
me_bankp.materials.append(mat_bankpalphabezel)
me_bankp.materials.append(mat_bankpshinyblack)
me_bankp.materials.append(mat_bankpside)
me_bankp.materials.append(mat_bankpcpoplus)
me_bankp.materials.append(mat_bankpshinyred)
me_bankp.use_remesh_fix_poles = True
me_bankp.use_remesh_preserve_attributes = False
me_bankp.update()

# ---- objects
ob_bankp = bpy.data.objects.new('bankp', me_bankp)

# ---- transforms, parenting, visibility, modifiers, constraints
ob_bankp.location = (0.0003616, -0.08217, 1.031)
ob_bankp.rotation_euler = (1.571, 0.0, 0.0)
_m = ob_bankp.modifiers.new('Auto Smooth', 'NODES')
_m.node_group = ng_auto_smooth
_gi = [s.identifier for s in ng_auto_smooth.interface.items_tree if s.item_type == 'SOCKET' and s.in_out == 'INPUT']
_m[_gi[1]] = 1.047  # Angle
_m = ob_bankp.modifiers.new('WeightedNormal', 'WEIGHTED_NORMAL')
_m.keep_sharp = True

# ---- collection membership
scene.collection.objects.link(ob_bankp)

# ---- scene / render settings (as saved in the file)
scene.frame_start = 1; scene.frame_end = 250; scene.frame_set(1)
scene.render.engine = 'BLENDER_EEVEE_NEXT'
scene.cycles.use_denoising = False
scene.cycles.samples = 128
scene.cycles.sampling_pattern = 'TABULATED_SOBOL'
scene.cycles.use_adaptive_sampling = False
scene.cycles.use_light_tree = False
scene.view_settings.view_transform = 'Filmic'
bpy.context.view_layer.update()

# ---- added for rendering (the .blend has no active camera and no usable light): camera, sun
cam_auto = bpy.data.cameras.new('AutoCamera')
cam_auto.lens = 50.0
cam_auto.sensor_width = 36.0
cam_auto.clip_end = 1000.0
ob_auto_camera = bpy.data.objects.new('AutoCamera', cam_auto)
scene.collection.objects.link(ob_auto_camera)
ob_auto_camera.location = (1.88167, -2.15859, 2.41419)
ob_auto_camera.rotation_euler = (1.09748, -7.21219e-08, 0.694738)
scene.camera = ob_auto_camera
light_auto_sun = bpy.data.lights.new('AutoSun', 'SUN')
light_auto_sun.energy = 3.0
light_auto_sun.angle = 0.0523599
ob_auto_sun = bpy.data.objects.new('AutoSun', light_auto_sun)
scene.collection.objects.link(ob_auto_sun)
ob_auto_sun.rotation_euler = (0.872665, 0.174533, 0.523599)
bpy.context.view_layer.update()
